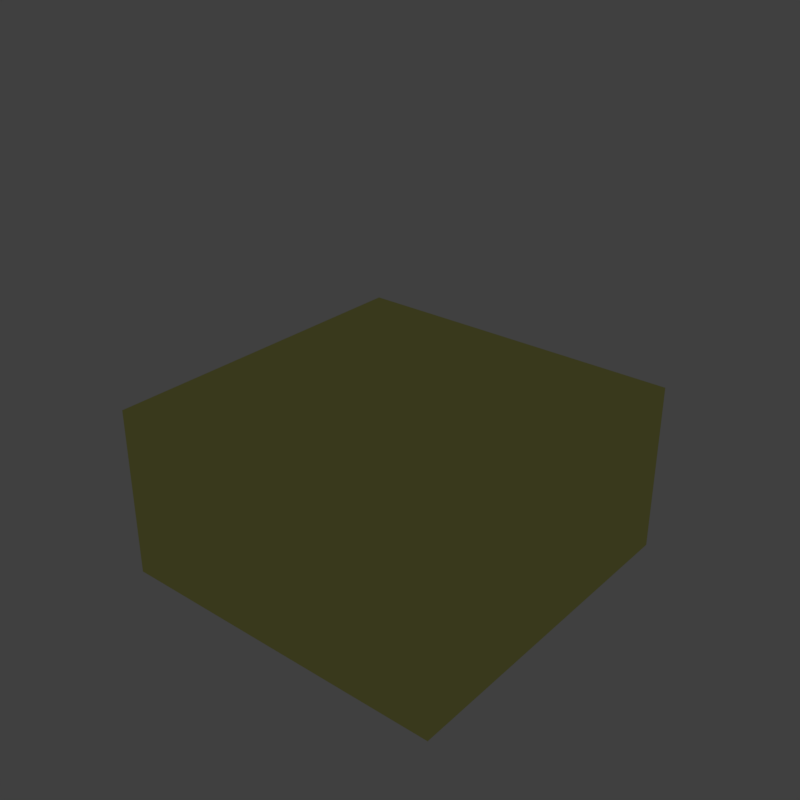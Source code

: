 # Source: slope_tip_Top.blend  (saved by Blender 2.79.0; exported with 4.5.12 LTS)
import bpy
from mathutils import Matrix  # noqa: F401  (used for matrix-valued properties, if any)

bpy.ops.wm.read_factory_settings(use_empty=True)
scene = bpy.context.scene
scene.name = 'half_slope_top'

# ---- collections
col_collection_1 = bpy.data.collections.new('Collection 1'); scene.collection.children.link(col_collection_1)
col_collection_2 = bpy.data.collections.new('Collection 2'); scene.collection.children.link(col_collection_2)
col_collection_2.hide_render = True
col_collection_2.hide_viewport = True
col_collection_3 = bpy.data.collections.new('Collection 3'); scene.collection.children.link(col_collection_3)
col_collection_3.hide_render = True
col_collection_3.hide_viewport = True
col_collection_4 = bpy.data.collections.new('Collection 4'); scene.collection.children.link(col_collection_4)
col_collection_4.hide_render = True
col_collection_4.hide_viewport = True
col_collection_11 = bpy.data.collections.new('Collection 11'); scene.collection.children.link(col_collection_11)
col_collection_11.hide_render = True
col_collection_11.hide_viewport = True

# ---- images (referenced by path relative to the original .blend; pixels are not part of the script)
import os
ASSET_DIR = os.environ.get("B2B_ASSET_DIR", "")  # directory of the original .blend (textures are referenced by path, not embedded)
HERE = os.path.dirname(os.path.abspath(__file__))  # packed textures are extracted next to this script under _unpacked/

def load_image(name, relpath, width, height, colorspace="sRGB"):
    """Load a texture the original file referenced (path relative to the .blend, or extracted next to this script)."""
    p = next((c for c in (os.path.join(HERE, relpath), os.path.join(ASSET_DIR, relpath)) if relpath and os.path.exists(c)), "")
    if p:
        img = bpy.data.images.load(p, check_existing=True)
        img.name = name
    else:  # same state as the original file: an image datablock whose file is absent (Cycles renders it pink)
        img = bpy.data.images.new(name, width, height)
        img.source = "FILE"
        img.filepath = "//" + (relpath or name)
    img.colorspace_settings.name = colorspace
    return img
img_largelightslopeplateslab_cm_dds = load_image('LargeLightSlopePlateSlab_cm.DDS', 'Textures/Models/Cubes/Armor/LargeLightSlopePlateSlab_cm.DDS', 1024, 1024, 'sRGB')
img_largelightslopeplateslab_ng_dds = load_image('LargeLightSlopePlateSlab_ng.DDS', 'Textures/Models/Cubes/Armor/LargeLightSlopePlateSlab_ng.DDS', 1024, 1024, 'Non-Color')
img_largelightslopeplateslab_add_dds = load_image('LargeLightSlopePlateSlab_add.DDS', 'Textures/Models/Cubes/Armor/LargeLightSlopePlateSlab_add.DDS', 1024, 1024, 'Non-Color')
img_large_corner_and_face_triangle_cm_dds = load_image('large_corner_and_face_triangle_cm.dds', 'Textures/Models/Cubes/Armor/large_corner_and_face_triangle_cm.dds', 1024, 1024, 'sRGB')
img_large_corner_and_face_triangle_ng_dds = load_image('large_corner_and_face_triangle_ng.dds', 'Textures/Models/Cubes/Armor/large_corner_and_face_triangle_ng.dds', 1024, 1024, 'Non-Color')
img_large_corner_and_face_triangle_add_dds = load_image('large_corner_and_face_triangle_add.dds', 'Textures/Models/Cubes/Armor/large_corner_and_face_triangle_add.dds', 1024, 1024, 'Non-Color')
img_large_light_2x1_triangles_cm_dds = load_image('large_light_2x1_triangles_cm.DDS', 'Textures/Models/Cubes/Armor/large_light_2x1_triangles_cm.DDS', 1024, 1024, 'sRGB')
img_large_light_2x1_triangles_ng_dds = load_image('large_light_2x1_triangles_ng.DDS', 'Textures/Models/Cubes/Armor/large_light_2x1_triangles_ng.DDS', 1024, 1024, 'Non-Color')
img_large_light_2x1_triangles_add_dds = load_image('large_light_2x1_triangles_add.DDS', '', 1024, 1024, 'Non-Color')
img_large_square_plate_cm_dds = load_image('large_square_plate_cm.dds', 'Textures/Models/Cubes/Armor/large_square_plate_cm.dds', 1024, 1024, 'sRGB')
img_large_square_plate_ng_dds = load_image('large_square_plate_ng.dds', 'Textures/Models/Cubes/Armor/large_square_plate_ng.dds', 1024, 1024, 'Non-Color')
img_large_square_plate_add_dds = load_image('large_square_plate_add.dds', 'Textures/Models/Cubes/Armor/large_square_plate_add.dds', 1024, 1024, 'Non-Color')
img_paintedmetalcolorable_cm_dds = load_image('PaintedMetalColorable_cm.DDS', 'Textures/Models/Cubes/PaintedMetalColorable_cm.DDS', 1024, 1024, 'sRGB')
img_paintedmetalcolorable_ng_dds = load_image('PaintedMetalColorable_ng.DDS', 'Textures/Models/Cubes/PaintedMetalColorable_ng.DDS', 1024, 1024, 'Non-Color')
img_paintedmetalcolorable_add_dds = load_image('PaintedMetalColorable_add.DDS', 'Textures/Models/Cubes/PaintedMetalColorable_add.DDS', 1024, 1024, 'Non-Color')

# ---- materials (node trees are filled in below, after node groups)
mat_slopeplateslab = bpy.data.materials.new('SlopePlateSlab')
mat_slopeplateslab.alpha_threshold = 0.0
mat_slopeplateslab.roughness = 0.5
mat_corner_and_face_triangle = bpy.data.materials.new('corner_and_face_triangle')
mat_corner_and_face_triangle.alpha_threshold = 0.0
mat_corner_and_face_triangle.roughness = 0.5
mat_corner_and_face_triangle_2x1 = bpy.data.materials.new('corner_and_face_triangle_2x1')
mat_corner_and_face_triangle_2x1.alpha_threshold = 0.0
mat_corner_and_face_triangle_2x1.roughness = 0.5
mat_squareplate = bpy.data.materials.new('SquarePlate')
mat_squareplate.alpha_threshold = 0.0
mat_squareplate.roughness = 0.5
mat_material = bpy.data.materials.new('Material')
mat_material.alpha_threshold = 0.0
mat_material.diffuse_color = (0.5, 0.5, 0.5, 1.0)
mat_material.roughness = 0.5
mat_mountpoint = bpy.data.materials.new('MountPoint')
mat_mountpoint.alpha_threshold = 0.0
mat_mountpoint.diffuse_color = (0.317, 1.0, 0.032, 1.0)
mat_mountpoint.roughness = 0.5

# ---- node groups
ng_spaceengineers_dx11_shader_2 = bpy.data.node_groups.new('SpaceEngineers_DX11_Shader_2', 'ShaderNodeTree')
_s = ng_spaceengineers_dx11_shader_2.interface.new_socket(name='Surface', in_out='OUTPUT', socket_type='NodeSocketShader')
_s = ng_spaceengineers_dx11_shader_2.interface.new_socket(name='Base Color Map', in_out='INPUT', socket_type='NodeSocketColor')
_s.default_value = (0.8, 0.8, 0.8, 1.0)
_s = ng_spaceengineers_dx11_shader_2.interface.new_socket(name='Metalness Map', in_out='INPUT', socket_type='NodeSocketFloat')
_s.min_value = 0.0
_s.max_value = 1.0
_s = ng_spaceengineers_dx11_shader_2.interface.new_socket(name='Normal Map', in_out='INPUT', socket_type='NodeSocketColor')
_s.default_value = (0.5, 0.5, 1.0, 1.0)
_s = ng_spaceengineers_dx11_shader_2.interface.new_socket(name='Normal Map Strength', in_out='INPUT', socket_type='NodeSocketFloat')
_s.default_value = 1.5
_s.min_value = 0.0
_s.max_value = 10.0
_s = ng_spaceengineers_dx11_shader_2.interface.new_socket(name='Glossiness Map', in_out='INPUT', socket_type='NodeSocketFloat')
_s.min_value = 0.0
_s.max_value = 1.0
_s = ng_spaceengineers_dx11_shader_2.interface.new_socket(name='IOR', in_out='INPUT', socket_type='NodeSocketFloat')
_s.default_value = 1.45
_s.min_value = 0.0
_s.max_value = 1000.0
_s = ng_spaceengineers_dx11_shader_2.interface.new_socket(name='Ambient Occlusion Map', in_out='INPUT', socket_type='NodeSocketFloat')
_s.default_value = 1.0
_s.min_value = 0.0
_s.max_value = 1.0
_s = ng_spaceengineers_dx11_shader_2.interface.new_socket(name='Ambient Occlusion Power', in_out='INPUT', socket_type='NodeSocketFloat')
_s.default_value = 1.0
_s.min_value = 0.0
_s.max_value = 1.0
_s = ng_spaceengineers_dx11_shader_2.interface.new_socket(name='Emissivity Map', in_out='INPUT', socket_type='NodeSocketFloat')
_s.min_value = 0.0
_s.max_value = 1.0
_s = ng_spaceengineers_dx11_shader_2.interface.new_socket(name='Emissive Strength', in_out='INPUT', socket_type='NodeSocketFloat')
_s.default_value = 1.0
_s.min_value = 0.0
_s.max_value = 100.0
_s = ng_spaceengineers_dx11_shader_2.interface.new_socket(name='Emissive Color Override', in_out='INPUT', socket_type='NodeSocketFloat')
_s.min_value = 0.0
_s.max_value = 1.0
_s = ng_spaceengineers_dx11_shader_2.interface.new_socket(name='Emissive Color', in_out='INPUT', socket_type='NodeSocketColor')
_s.default_value = (0.0, 1.0, 0.0, 1.0)
_s = ng_spaceengineers_dx11_shader_2.interface.new_socket(name='Coloring Mask', in_out='INPUT', socket_type='NodeSocketFloat')
_s.min_value = 0.0
_s.max_value = 1.0
_s = ng_spaceengineers_dx11_shader_2.interface.new_socket(name='Recolor', in_out='INPUT', socket_type='NodeSocketColor')
_s.default_value = (0.8, 0.8, 0.8, 1.0)
_N = ng_spaceengineers_dx11_shader_2.nodes; _L = ng_spaceengineers_dx11_shader_2.links
n0 = _N.new('NodeFrame'); n0.name = 'F.AO'; n0.location = (-777, 439)
n0.label = 'Ambient Occlusion'
n0.width = 558
n1 = _N.new('NodeGroupInput'); n1.name = 'Input.PBR'; n1.location = (-898, -215)
n1.width = 195
n2 = _N.new('ShaderNodeInvert'); n2.name = 'RoughnessInvert'; n2.location = (-488, -178)
n2.hide = True
n3 = _N.new('NodeFrame'); n3.name = 'F.Recolor'; n3.location = (-975, -404)
n3.label = 'Recoloring'
n3.width = 1011
n4 = _N.new('NodeGroupInput'); n4.name = 'Input.Recolor'; n4.location = (-673, -11)
n4.width = 195
n5 = _N.new('NodeReroute'); n5.name = 'RR.Recolor'; n5.location = (-416, -35)
n5.width = 100
n5.socket_idname = 'NodeSocketFloatUnsigned'
n6 = _N.new('ShaderNodeSeparateColor'); n6.name = 'Recolor.Separate'; n6.location = (-219, -77)
n6.hide = True
n7 = _N.new('NodeReroute'); n7.name = 'RR.BaseColor'; n7.location = (-400, -45)
n7.width = 100
n8 = _N.new('ShaderNodeRGBCurve'); n8.name = 'Recolor.Contrast'; n8.location = (-324, -130)
n8.width = 211
_c = n8.mapping.curves[3]
while len(_c.points) > 2: _c.points.remove(_c.points[-1])
_c.points[0].location = (0.0, 0.0); _c.points[0].handle_type = 'AUTO'
_c.points[1].location = (0.13, 0.38); _c.points[1].handle_type = 'AUTO'
_p = _c.points.new(1.0, 1.0); _p.handle_type = 'AUTO'
n8.mapping.update()
n9 = _N.new('ShaderNodeMath'); n9.name = 'Recolor.Darken'; n9.location = (-77, -109)
n9.hide = True
n9.operation = 'MULTIPLY'
n9.use_clamp = True
n10 = _N.new('ShaderNodeCombineColor'); n10.name = 'Recolor.Combine'; n10.location = (50, -77)
n10.hide = True
n11 = _N.new('ShaderNodeMix'); n11.name = 'RecolorMixColor'; n11.location = (190, -37)
n11.hide = True
n11.data_type = 'RGBA'
n11.clamp_result = True
n12 = _N.new('NodeGroupInput'); n12.name = 'Input.AO'; n12.location = (-157, -67)
n12.width = 188
n13 = _N.new('ShaderNodeMath'); n13.name = 'AOPower'; n13.location = (80, -102)
n13.hide = True
n13.operation = 'POWER'
n13.use_clamp = True
n14 = _N.new('ShaderNodeMix'); n14.name = 'AOMult'; n14.location = (254, -103)
n14.hide = True
n14.data_type = 'RGBA'
n14.blend_type = 'MULTIPLY'
n14.inputs[0].default_value = 1.0
n15 = _N.new('NodeReroute'); n15.name = 'RR.Roughness'; n15.location = (-344, -188)
n15.label = 'Roughness'
n15.width = 100
n16 = _N.new('NodeGroupInput'); n16.name = 'Input.Normal'; n16.location = (-1193, 95)
n16.width = 188
n17 = _N.new('ShaderNodeNormalMap'); n17.name = 'NormalMap'; n17.location = (-914, 195)
n18 = _N.new('NodeReroute'); n18.name = 'RR.NormalA'; n18.location = (-677, 159)
n18.width = 100
n18.socket_idname = 'NodeSocketVector'
n19 = _N.new('NodeReroute'); n19.name = 'RR.NormalB'; n19.location = (-204, 158)
n19.width = 100
n19.socket_idname = 'NodeSocketVector'
n20 = _N.new('NodeFrame'); n20.name = 'F.Dielectric'; n20.location = (174, 160)
n20.label = 'Dielectric'
n20.width = 516
n21 = _N.new('ShaderNodeBsdfDiffuse'); n21.name = 'DielectricDiffuseBSDF'; n21.location = (-200, 100)
n22 = _N.new('NodeFrame'); n22.name = 'F.Emission'; n22.location = (285, -860)
n22.label = 'Emission'
n22.width = 695
n23 = _N.new('NodeGroupInput'); n23.name = 'Input.Emission'; n23.location = (-350, 76)
n23.width = 195
n24 = _N.new('NodeReroute'); n24.name = 'RR.EmissiveColor'; n24.location = (-369, -93)
n24.width = 100
n25 = _N.new('ShaderNodeMix'); n25.name = 'EmissionMixColor'; n25.location = (-71, 34)
n25.data_type = 'RGBA'
n25.clamp_result = True
n26 = _N.new('ShaderNodeEmission'); n26.name = 'Emissions'; n26.location = (118, 53)
n27 = _N.new('NodeReroute'); n27.name = 'RR.Metalness'; n27.location = (-102, -251)
n27.label = 'Metalness'
n27.width = 100
n27.socket_idname = 'NodeSocketFloatUnsigned'
n28 = _N.new('NodeFrame'); n28.name = 'F.Metallic'; n28.location = (177, -417)
n28.label = 'Metallic'
n28.width = 536
n29 = _N.new('ShaderNodeFresnel'); n29.name = 'Fresnel'; n29.location = (-561, 70)
n30 = _N.new('ShaderNodeMix'); n30.name = 'MetallicMixColor'; n30.location = (-193, 92)
n30.data_type = 'RGBA'
n30.inputs[7].default_value = (1.0, 1.0, 1.0, 1.0)
n31 = _N.new('ShaderNodeBsdfAnisotropic'); n31.name = 'MetallicGlossyBSDF'; n31.location = (-200, -100)
n31.distribution = 'ASHIKHMIN_SHIRLEY'
n32 = _N.new('ShaderNodeMixShader'); n32.name = 'MetallicMixShader'; n32.location = (136, 2)
n33 = _N.new('ShaderNodeBsdfAnisotropic'); n33.name = 'DieletricGlossBSDF'; n33.location = (-200, -200)
n33.distribution = 'ASHIKHMIN_SHIRLEY'
n34 = _N.new('ShaderNodeMixShader'); n34.name = 'DieletricMixShader'; n34.location = (116, -46)
n35 = _N.new('NodeReroute'); n35.name = 'RR.Emissivity.Map'; n35.location = (100, 89)
n35.width = 100
n35.socket_idname = 'NodeSocketFloatUnsigned'
n36 = _N.new('ShaderNodeMixShader'); n36.name = 'ComponentsMixShader'; n36.location = (649, -194)
n37 = _N.new('ShaderNodeMixShader'); n37.name = 'EmmissionMixShader'; n37.location = (878, -498)
n38 = _N.new('NodeGroupOutput'); n38.name = 'Output'; n38.location = (1163, -503)
n39 = _N.new('ShaderNodeMath'); n39.name = 'Math'; n39.location = (0, 0)
n39.operation = 'POWER'
n40 = _N.new('ShaderNodeMath'); n40.name = 'Math.001'; n40.location = (0, 0)
n40.operation = 'POWER'
n4.parent = n3
n5.parent = n3
n6.parent = n3
n7.parent = n3
n8.parent = n3
n9.parent = n3
n10.parent = n3
n11.parent = n3
n12.parent = n0
n13.parent = n0
n14.parent = n0
n21.parent = n20
n23.parent = n22
n24.parent = n22
n25.parent = n22
n26.parent = n22
n30.parent = n28
n31.parent = n28
n32.parent = n28
n33.parent = n20
n34.parent = n20
n35.parent = n22
_L.new(n1.outputs[4], n2.inputs[1])
_L.new(n4.outputs[12], n5.inputs[0])
_L.new(n4.outputs[13], n6.inputs[0])
_L.new(n4.outputs[0], n7.inputs[0])
_L.new(n7.outputs[0], n8.inputs[1])
_L.new(n6.outputs[2], n9.inputs[0])
_L.new(n8.outputs[0], n9.inputs[1])
_L.new(n6.outputs[0], n10.inputs[0])
_L.new(n6.outputs[1], n10.inputs[1])
_L.new(n9.outputs[0], n10.inputs[2])
_L.new(n5.outputs[0], n11.inputs[0])
_L.new(n7.outputs[0], n11.inputs[6])
_L.new(n10.outputs[0], n11.inputs[7])
_L.new(n12.outputs[6], n13.inputs[0])
_L.new(n12.outputs[7], n13.inputs[1])
_L.new(n11.outputs[2], n14.inputs[6])
_L.new(n13.outputs[0], n14.inputs[7])
_L.new(n2.outputs[0], n15.inputs[0])
_L.new(n16.outputs[3], n17.inputs[0])
_L.new(n16.outputs[2], n17.inputs[1])
_L.new(n17.outputs[0], n18.inputs[0])
_L.new(n18.outputs[0], n19.inputs[0])
_L.new(n14.outputs[2], n21.inputs[0])
_L.new(n15.outputs[0], n21.inputs[1])
_L.new(n19.outputs[0], n21.inputs[2])
_L.new(n11.outputs[2], n24.inputs[0])
_L.new(n23.outputs[10], n25.inputs[0])
_L.new(n24.outputs[0], n25.inputs[6])
_L.new(n23.outputs[11], n25.inputs[7])
_L.new(n25.outputs[2], n26.inputs[0])
_L.new(n23.outputs[9], n26.inputs[1])
_L.new(n1.outputs[1], n27.inputs[0])
_L.new(n16.outputs[5], n29.inputs[0])
_L.new(n18.outputs[0], n29.inputs[1])
_L.new(n29.outputs[0], n30.inputs[0])
_L.new(n27.outputs[0], n30.inputs[6])
_L.new(n11.outputs[2], n31.inputs[0])
_L.new(n19.outputs[0], n31.inputs[4])
_L.new(n30.outputs[2], n32.inputs[0])
_L.new(n21.outputs[0], n32.inputs[1])
_L.new(n31.outputs[0], n32.inputs[2])
_L.new(n19.outputs[0], n33.inputs[4])
_L.new(n29.outputs[0], n34.inputs[0])
_L.new(n21.outputs[0], n34.inputs[1])
_L.new(n33.outputs[0], n34.inputs[2])
_L.new(n23.outputs[8], n35.inputs[0])
_L.new(n27.outputs[0], n36.inputs[0])
_L.new(n34.outputs[0], n36.inputs[1])
_L.new(n32.outputs[0], n36.inputs[2])
_L.new(n35.outputs[0], n37.inputs[0])
_L.new(n36.outputs[0], n37.inputs[1])
_L.new(n26.outputs[0], n37.inputs[2])
_L.new(n37.outputs[0], n38.inputs[0])
_L.new(n15.outputs[0], n39.inputs[0])
_L.new(n39.outputs[0], n33.inputs[1])
_L.new(n15.outputs[0], n40.inputs[0])
_L.new(n40.outputs[0], n31.inputs[1])
n38.is_active_output = True

# ---- material node trees
mat_slopeplateslab.use_nodes = True; mat_slopeplateslab.node_tree.nodes.clear()
_N = mat_slopeplateslab.node_tree.nodes; _L = mat_slopeplateslab.node_tree.links
n0 = _N.new('ShaderNodeOutputMaterial'); n0.name = 'Material Output'; n0.location = (800, 150)
n1 = _N.new('ShaderNodeTexImage'); n1.name = 'ColorMetalTexture'; n1.location = (-200, 300)
n1.label = 'ColorMetalTexture'
n1.width = 140
n1.hide = True
n1.image = img_largelightslopeplateslab_cm_dds
n2 = _N.new('ShaderNodeTexImage'); n2.name = 'ColorMetal2Texture'; n2.location = (-200, 250)
n2.label = 'ColorMetal2Texture'
n2.width = 140
n2.hide = True
n2.image = img_largelightslopeplateslab_cm_dds
n3 = _N.new('ShaderNodeTexImage'); n3.name = 'NormalGlossTexture'; n3.location = (-200, 200)
n3.label = 'NormalGlossTexture'
n3.width = 140
n3.hide = True
n3.image = img_largelightslopeplateslab_ng_dds
n4 = _N.new('ShaderNodeTexImage'); n4.name = 'NormalGloss2Texture'; n4.location = (-200, 150)
n4.label = 'NormalGloss2Texture'
n4.width = 140
n4.hide = True
n4.image = img_largelightslopeplateslab_ng_dds
n5 = _N.new('ShaderNodeTexImage'); n5.name = 'AddMapsTexture'; n5.location = (-200, 100)
n5.label = 'AddMapsTexture'
n5.width = 140
n5.hide = True
n5.image = img_largelightslopeplateslab_add_dds
n6 = _N.new('ShaderNodeTexImage'); n6.name = 'AddMaps2Texture'; n6.location = (-200, 50)
n6.label = 'AddMaps2Texture'
n6.width = 140
n6.hide = True
n6.image = img_largelightslopeplateslab_add_dds
n7 = _N.new('ShaderNodeTexImage'); n7.name = 'AlphamaskTexture'; n7.location = (-200, 0)
n7.label = 'AlphamaskTexture'
n7.width = 140
n7.hide = True
n8 = _N.new('ShaderNodeSeparateColor'); n8.name = 'SplitAddMaps'; n8.location = (0, 100)
n8.label = 'Split AddMaps'
n8.hide = True
n9 = _N.new('ShaderNodeGroup'); n9.name = 'DX11Shader'; n9.location = (250, 300)
n9.width = 207
n9.node_tree = ng_spaceengineers_dx11_shader_2
n9.inputs[3].default_value = 1.5
n9.inputs[5].default_value = 1.45
n9.inputs[7].default_value = 1.0
n9.inputs[9].default_value = 1.0
n9.inputs[10].default_value = 0.0
n9.inputs[11].default_value = (0.0, 1.0, 0.0, 1.0)
n9.inputs[13].default_value = (0.8, 0.8, 0.8, 1.0)
n10 = _N.new('NodeFrame'); n10.name = 'DX11Frame'; n10.location = (0, 0)
n10.label = 'DirectX 11 Textures'
n10.width = 150
n10.label_size = 25
n1.parent = n10
n2.parent = n10
n3.parent = n10
n4.parent = n10
n5.parent = n10
n6.parent = n10
n7.parent = n10
n8.parent = n10
n9.parent = n10
_L.new(n5.outputs[0], n8.inputs[0])
_L.new(n1.outputs[0], n9.inputs[0])
_L.new(n2.outputs[1], n9.inputs[1])
_L.new(n3.outputs[0], n9.inputs[2])
_L.new(n4.outputs[1], n9.inputs[4])
_L.new(n8.outputs[0], n9.inputs[6])
_L.new(n8.outputs[1], n9.inputs[8])
_L.new(n6.outputs[1], n9.inputs[12])
_L.new(n9.outputs[0], n0.inputs[0])
n0.is_active_output = True
mat_corner_and_face_triangle.use_nodes = True; mat_corner_and_face_triangle.node_tree.nodes.clear()
_N = mat_corner_and_face_triangle.node_tree.nodes; _L = mat_corner_and_face_triangle.node_tree.links
n0 = _N.new('ShaderNodeOutputMaterial'); n0.name = 'Material Output'; n0.location = (800, 150)
n1 = _N.new('ShaderNodeTexImage'); n1.name = 'ColorMetalTexture'; n1.location = (-200, 300)
n1.label = 'ColorMetalTexture'
n1.width = 140
n1.hide = True
n1.image = img_large_corner_and_face_triangle_cm_dds
n2 = _N.new('ShaderNodeTexImage'); n2.name = 'ColorMetal2Texture'; n2.location = (-200, 250)
n2.label = 'ColorMetal2Texture'
n2.width = 140
n2.hide = True
n2.image = img_large_corner_and_face_triangle_cm_dds
n3 = _N.new('ShaderNodeTexImage'); n3.name = 'NormalGlossTexture'; n3.location = (-200, 200)
n3.label = 'NormalGlossTexture'
n3.width = 140
n3.hide = True
n3.image = img_large_corner_and_face_triangle_ng_dds
n4 = _N.new('ShaderNodeTexImage'); n4.name = 'NormalGloss2Texture'; n4.location = (-200, 150)
n4.label = 'NormalGloss2Texture'
n4.width = 140
n4.hide = True
n4.image = img_large_corner_and_face_triangle_ng_dds
n5 = _N.new('ShaderNodeTexImage'); n5.name = 'AddMapsTexture'; n5.location = (-200, 100)
n5.label = 'AddMapsTexture'
n5.width = 140
n5.hide = True
n5.image = img_large_corner_and_face_triangle_add_dds
n6 = _N.new('ShaderNodeTexImage'); n6.name = 'AddMaps2Texture'; n6.location = (-200, 50)
n6.label = 'AddMaps2Texture'
n6.width = 140
n6.hide = True
n6.image = img_large_corner_and_face_triangle_add_dds
n7 = _N.new('ShaderNodeTexImage'); n7.name = 'AlphamaskTexture'; n7.location = (-200, 0)
n7.label = 'AlphamaskTexture'
n7.width = 140
n7.hide = True
n8 = _N.new('ShaderNodeSeparateColor'); n8.name = 'SplitAddMaps'; n8.location = (0, 100)
n8.label = 'Split AddMaps'
n8.hide = True
n9 = _N.new('ShaderNodeGroup'); n9.name = 'DX11Shader'; n9.location = (250, 300)
n9.width = 207
n9.node_tree = ng_spaceengineers_dx11_shader_2
n9.inputs[3].default_value = 1.5
n9.inputs[5].default_value = 1.45
n9.inputs[7].default_value = 1.0
n9.inputs[9].default_value = 1.0
n9.inputs[10].default_value = 0.0
n9.inputs[11].default_value = (0.0, 1.0, 0.0, 1.0)
n9.inputs[13].default_value = (0.8, 0.8, 0.8, 1.0)
n10 = _N.new('NodeFrame'); n10.name = 'DX11Frame'; n10.location = (0, 0)
n10.label = 'DirectX 11 Textures'
n10.width = 150
n10.label_size = 25
n1.parent = n10
n2.parent = n10
n3.parent = n10
n4.parent = n10
n5.parent = n10
n6.parent = n10
n7.parent = n10
n8.parent = n10
n9.parent = n10
_L.new(n5.outputs[0], n8.inputs[0])
_L.new(n1.outputs[0], n9.inputs[0])
_L.new(n2.outputs[1], n9.inputs[1])
_L.new(n3.outputs[0], n9.inputs[2])
_L.new(n4.outputs[1], n9.inputs[4])
_L.new(n8.outputs[0], n9.inputs[6])
_L.new(n8.outputs[1], n9.inputs[8])
_L.new(n6.outputs[1], n9.inputs[12])
_L.new(n9.outputs[0], n0.inputs[0])
n0.is_active_output = True
mat_corner_and_face_triangle_2x1.use_nodes = True; mat_corner_and_face_triangle_2x1.node_tree.nodes.clear()
_N = mat_corner_and_face_triangle_2x1.node_tree.nodes; _L = mat_corner_and_face_triangle_2x1.node_tree.links
n0 = _N.new('ShaderNodeOutputMaterial'); n0.name = 'Material Output'; n0.location = (800, 150)
n1 = _N.new('ShaderNodeTexImage'); n1.name = 'ColorMetalTexture'; n1.location = (-200, 300)
n1.label = 'ColorMetalTexture'
n1.width = 140
n1.hide = True
n1.image = img_large_light_2x1_triangles_cm_dds
n2 = _N.new('ShaderNodeTexImage'); n2.name = 'ColorMetal2Texture'; n2.location = (-200, 250)
n2.label = 'ColorMetal2Texture'
n2.width = 140
n2.hide = True
n2.image = img_large_light_2x1_triangles_cm_dds
n3 = _N.new('ShaderNodeTexImage'); n3.name = 'NormalGlossTexture'; n3.location = (-200, 200)
n3.label = 'NormalGlossTexture'
n3.width = 140
n3.hide = True
n3.image = img_large_light_2x1_triangles_ng_dds
n4 = _N.new('ShaderNodeTexImage'); n4.name = 'NormalGloss2Texture'; n4.location = (-200, 150)
n4.label = 'NormalGloss2Texture'
n4.width = 140
n4.hide = True
n4.image = img_large_light_2x1_triangles_ng_dds
n5 = _N.new('ShaderNodeTexImage'); n5.name = 'AddMapsTexture'; n5.location = (-200, 100)
n5.label = 'AddMapsTexture'
n5.width = 140
n5.hide = True
n5.image = img_large_light_2x1_triangles_add_dds
n6 = _N.new('ShaderNodeTexImage'); n6.name = 'AddMaps2Texture'; n6.location = (-200, 50)
n6.label = 'AddMaps2Texture'
n6.width = 140
n6.hide = True
n6.image = img_large_light_2x1_triangles_add_dds
n7 = _N.new('ShaderNodeTexImage'); n7.name = 'AlphamaskTexture'; n7.location = (-200, 0)
n7.label = 'AlphamaskTexture'
n7.width = 140
n7.hide = True
n8 = _N.new('ShaderNodeSeparateColor'); n8.name = 'SplitAddMaps'; n8.location = (0, 100)
n8.label = 'Split AddMaps'
n8.hide = True
n9 = _N.new('ShaderNodeGroup'); n9.name = 'DX11Shader'; n9.location = (250, 300)
n9.width = 207
n9.node_tree = ng_spaceengineers_dx11_shader_2
n9.inputs[3].default_value = 1.5
n9.inputs[5].default_value = 1.45
n9.inputs[7].default_value = 1.0
n9.inputs[9].default_value = 1.0
n9.inputs[10].default_value = 0.0
n9.inputs[11].default_value = (0.0, 1.0, 0.0, 1.0)
n9.inputs[13].default_value = (0.8, 0.8, 0.8, 1.0)
n10 = _N.new('NodeFrame'); n10.name = 'DX11Frame'; n10.location = (0, 0)
n10.label = 'DirectX 11 Textures'
n10.width = 150
n10.label_size = 25
n1.parent = n10
n2.parent = n10
n3.parent = n10
n4.parent = n10
n5.parent = n10
n6.parent = n10
n7.parent = n10
n8.parent = n10
n9.parent = n10
_L.new(n5.outputs[0], n8.inputs[0])
_L.new(n1.outputs[0], n9.inputs[0])
_L.new(n2.outputs[1], n9.inputs[1])
_L.new(n3.outputs[0], n9.inputs[2])
_L.new(n4.outputs[1], n9.inputs[4])
_L.new(n8.outputs[0], n9.inputs[6])
_L.new(n8.outputs[1], n9.inputs[8])
_L.new(n6.outputs[1], n9.inputs[12])
_L.new(n9.outputs[0], n0.inputs[0])
n0.is_active_output = True
mat_squareplate.use_nodes = True; mat_squareplate.node_tree.nodes.clear()
_N = mat_squareplate.node_tree.nodes; _L = mat_squareplate.node_tree.links
n0 = _N.new('ShaderNodeOutputMaterial'); n0.name = 'Material Output'; n0.location = (800, 150)
n1 = _N.new('ShaderNodeTexImage'); n1.name = 'ColorMetalTexture'; n1.location = (-200, 300)
n1.label = 'ColorMetalTexture'
n1.width = 140
n1.hide = True
n1.image = img_large_square_plate_cm_dds
n2 = _N.new('ShaderNodeTexImage'); n2.name = 'ColorMetal2Texture'; n2.location = (-200, 250)
n2.label = 'ColorMetal2Texture'
n2.width = 140
n2.hide = True
n2.image = img_large_square_plate_cm_dds
n3 = _N.new('ShaderNodeTexImage'); n3.name = 'NormalGlossTexture'; n3.location = (-200, 200)
n3.label = 'NormalGlossTexture'
n3.width = 140
n3.hide = True
n3.image = img_large_square_plate_ng_dds
n4 = _N.new('ShaderNodeTexImage'); n4.name = 'NormalGloss2Texture'; n4.location = (-200, 150)
n4.label = 'NormalGloss2Texture'
n4.width = 140
n4.hide = True
n4.image = img_large_square_plate_ng_dds
n5 = _N.new('ShaderNodeTexImage'); n5.name = 'AddMapsTexture'; n5.location = (-200, 100)
n5.label = 'AddMapsTexture'
n5.width = 140
n5.hide = True
n5.image = img_large_square_plate_add_dds
n6 = _N.new('ShaderNodeTexImage'); n6.name = 'AddMaps2Texture'; n6.location = (-200, 50)
n6.label = 'AddMaps2Texture'
n6.width = 140
n6.hide = True
n6.image = img_large_square_plate_add_dds
n7 = _N.new('ShaderNodeTexImage'); n7.name = 'AlphamaskTexture'; n7.location = (-200, 0)
n7.label = 'AlphamaskTexture'
n7.width = 140
n7.hide = True
n8 = _N.new('ShaderNodeSeparateColor'); n8.name = 'SplitAddMaps'; n8.location = (0, 100)
n8.label = 'Split AddMaps'
n8.hide = True
n9 = _N.new('ShaderNodeGroup'); n9.name = 'DX11Shader'; n9.location = (250, 300)
n9.width = 207
n9.node_tree = ng_spaceengineers_dx11_shader_2
n9.inputs[3].default_value = 1.5
n9.inputs[5].default_value = 1.45
n9.inputs[7].default_value = 1.0
n9.inputs[9].default_value = 1.0
n9.inputs[10].default_value = 0.0
n9.inputs[11].default_value = (0.0, 1.0, 0.0, 1.0)
n9.inputs[13].default_value = (0.8, 0.8, 0.8, 1.0)
n10 = _N.new('NodeFrame'); n10.name = 'DX11Frame'; n10.location = (0, 0)
n10.label = 'DirectX 11 Textures'
n10.width = 150
n10.label_size = 25
n1.parent = n10
n2.parent = n10
n3.parent = n10
n4.parent = n10
n5.parent = n10
n6.parent = n10
n7.parent = n10
n8.parent = n10
n9.parent = n10
_L.new(n5.outputs[0], n8.inputs[0])
_L.new(n1.outputs[0], n9.inputs[0])
_L.new(n2.outputs[1], n9.inputs[1])
_L.new(n3.outputs[0], n9.inputs[2])
_L.new(n4.outputs[1], n9.inputs[4])
_L.new(n8.outputs[0], n9.inputs[6])
_L.new(n8.outputs[1], n9.inputs[8])
_L.new(n6.outputs[1], n9.inputs[12])
_L.new(n9.outputs[0], n0.inputs[0])
n0.is_active_output = True
mat_material.use_nodes = True; mat_material.node_tree.nodes.clear()
_N = mat_material.node_tree.nodes; _L = mat_material.node_tree.links
n0 = _N.new('ShaderNodeOutputMaterial'); n0.name = 'Material Output'; n0.location = (800, 150)
n0.label = 'Material Out'
n1 = _N.new('ShaderNodeAddShader'); n1.name = 'Add Shader'; n1.location = (1000, 880)
n1.label = 'Shader Add Refl'
n2 = _N.new('ShaderNodeAddShader'); n2.name = 'Add Shader.001'; n2.location = (800, 880)
n2.label = 'Shader Add Spec'
n3 = _N.new('ShaderNodeBsdfRefraction'); n3.name = 'Refraction BSDF'; n3.location = (1200, 220)
n3.label = 'Refl BSDF'
n3.mute = True
n4 = _N.new('ShaderNodeMix'); n4.name = 'Mix'; n4.location = (1000, 220)
n4.label = 'Mix Color/Refl'
n4.data_type = 'RGBA'
n4.blend_type = 'MULTIPLY'
n4.inputs[0].default_value = 1.0
n4.inputs[6].default_value = (1.0, 1.0, 1.0, 1.0)
n4.inputs[7].default_value = (0.0, 0.0, 0.0, 0.0)
n5 = _N.new('ShaderNodeMixShader'); n5.name = 'Mix Shader'; n5.location = (600, 880)
n5.label = 'Shader Mix Alpha'
n6 = _N.new('ShaderNodeBsdfTransparent'); n6.name = 'Transparent BSDF'; n6.location = (400, 880)
n6.label = 'Alpha BSDF'
n6.mute = True
n7 = _N.new('ShaderNodeMix'); n7.name = 'Mix.001'; n7.location = (200, 1100)
n7.label = 'Mix Color/Alpha'
n7.data_type = 'RGBA'
n7.blend_type = 'MULTIPLY'
n7.inputs[0].default_value = 1.0
n7.inputs[6].default_value = (1.0, 1.0, 1.0, 1.0)
n7.inputs[7].default_value = (1.0, 1.0, 1.0, 1.0)
n8 = _N.new('ShaderNodeBsdfDiffuse'); n8.name = 'Diffuse BSDF'; n8.location = (400, 660)
n8.label = 'Diff BSDF'
n9 = _N.new('ShaderNodeMix'); n9.name = 'Mix.002'; n9.location = (200, 660)
n9.label = 'Mix Color/Diffuse'
n9.data_type = 'RGBA'
n9.blend_type = 'MULTIPLY'
n9.inputs[0].default_value = 1.0
n9.inputs[7].default_value = (1.0, 1.0, 1.0, 1.0)
n10 = _N.new('ShaderNodeBsdfAnisotropic'); n10.name = 'Glossy BSDF'; n10.location = (400, 220)
n10.label = 'Spec BSDF'
n10.distribution = 'GGX'
n11 = _N.new('ShaderNodeMix'); n11.name = 'Mix.003'; n11.location = (200, 220)
n11.label = 'Mix Color/Spec'
n11.data_type = 'RGBA'
n11.blend_type = 'MULTIPLY'
n11.inputs[0].default_value = 1.0
n11.inputs[7].default_value = (0.0, 0.0, 0.0, 1.0)
n12 = _N.new('ShaderNodeMix'); n12.name = 'Mix.004'; n12.location = (200, 0)
n12.label = 'Mix Color/Hardness'
n12.data_type = 'RGBA'
n12.blend_type = 'MULTIPLY'
n12.inputs[0].default_value = 1.0
n12.inputs[6].default_value = (1.87, 1.87, 1.87, 1.87)
n12.inputs[7].default_value = (1.0, 1.0, 1.0, 1.0)
n13 = _N.new('ShaderNodeNormalMap'); n13.name = 'Normal Map'; n13.location = (200, 440)
n13.label = 'Normal/Map'
n13.mute = True
n14 = _N.new('ShaderNodeMix'); n14.name = 'Mix.005'; n14.location = (1000, 660)
n14.label = 'Bump/Map'
n14.mute = True
n14.data_type = 'RGBA'
n14.blend_type = 'MULTIPLY'
n14.inputs[0].default_value = 1.0
n14.inputs[6].default_value = (1.0, 1.0, 1.0, 1.0)
n14.inputs[7].default_value = (0.0, 0.0, 0.0, 1.0)
n15 = _N.new('ShaderNodeTexCoord'); n15.name = 'Texture Coordinate'; n15.location = (-600, 660)
n15.label = 'Texture Coords'
n16 = _N.new('ShaderNodeTexImage'); n16.name = 'ColorMetalTexture'; n16.location = (-200, 300)
n16.label = 'ColorMetalTexture'
n16.width = 140
n16.hide = True
n16.image = img_paintedmetalcolorable_cm_dds
n17 = _N.new('ShaderNodeTexImage'); n17.name = 'ColorMetal2Texture'; n17.location = (-200, 250)
n17.label = 'ColorMetal2Texture'
n17.width = 140
n17.hide = True
n17.image = img_paintedmetalcolorable_cm_dds
n18 = _N.new('ShaderNodeTexImage'); n18.name = 'NormalGlossTexture'; n18.location = (-200, 200)
n18.label = 'NormalGlossTexture'
n18.width = 140
n18.hide = True
n18.image = img_paintedmetalcolorable_ng_dds
n19 = _N.new('ShaderNodeTexImage'); n19.name = 'NormalGloss2Texture'; n19.location = (-200, 150)
n19.label = 'NormalGloss2Texture'
n19.width = 140
n19.hide = True
n19.image = img_paintedmetalcolorable_ng_dds
n20 = _N.new('ShaderNodeTexImage'); n20.name = 'AddMapsTexture'; n20.location = (-200, 100)
n20.label = 'AddMapsTexture'
n20.width = 140
n20.hide = True
n20.image = img_paintedmetalcolorable_add_dds
n21 = _N.new('ShaderNodeTexImage'); n21.name = 'AddMaps2Texture'; n21.location = (-200, 50)
n21.label = 'AddMaps2Texture'
n21.width = 140
n21.hide = True
n21.image = img_paintedmetalcolorable_add_dds
n22 = _N.new('ShaderNodeTexImage'); n22.name = 'AlphamaskTexture'; n22.location = (-200, 0)
n22.label = 'AlphamaskTexture'
n22.width = 140
n22.hide = True
n23 = _N.new('ShaderNodeSeparateColor'); n23.name = 'SplitAddMaps'; n23.location = (0, 100)
n23.label = 'Split AddMaps'
n23.hide = True
n24 = _N.new('ShaderNodeGroup'); n24.name = 'DX11Shader'; n24.location = (250, 300)
n24.width = 207
n24.node_tree = ng_spaceengineers_dx11_shader_2
n24.inputs[3].default_value = 1.5
n24.inputs[5].default_value = 1.45
n24.inputs[7].default_value = 1.0
n24.inputs[9].default_value = 1.0
n24.inputs[10].default_value = 0.0
n24.inputs[11].default_value = (0.0, 1.0, 0.0, 1.0)
n24.inputs[13].default_value = (0.8, 0.8, 0.8, 1.0)
n25 = _N.new('NodeFrame'); n25.name = 'DX11Frame'; n25.location = (0, 0)
n25.label = 'DirectX 11 Textures'
n25.width = 150
n25.label_size = 25
n26 = _N.new('ShaderNodeDisplacement'); n26.name = 'Displacement'; n26.location = (0, 0)
n26.inputs[1].default_value = 0.0
n26.inputs[2].default_value = 0.1
n27 = _N.new('ShaderNodeMath'); n27.name = 'Math'; n27.location = (0, 0)
n27.operation = 'POWER'
n16.parent = n25
n17.parent = n25
n18.parent = n25
n19.parent = n25
n20.parent = n25
n21.parent = n25
n22.parent = n25
n23.parent = n25
n24.parent = n25
_L.new(n2.outputs[0], n1.inputs[0])
_L.new(n3.outputs[0], n1.inputs[1])
_L.new(n4.outputs[2], n3.inputs[0])
_L.new(n5.outputs[0], n2.inputs[0])
_L.new(n6.outputs[0], n5.inputs[1])
_L.new(n7.outputs[2], n5.inputs[0])
_L.new(n8.outputs[0], n5.inputs[2])
_L.new(n9.outputs[2], n8.inputs[0])
_L.new(n10.outputs[0], n2.inputs[1])
_L.new(n11.outputs[2], n10.inputs[0])
_L.new(n13.outputs[0], n8.inputs[2])
_L.new(n13.outputs[0], n10.inputs[4])
_L.new(n13.outputs[0], n3.inputs[3])
_L.new(n20.outputs[0], n23.inputs[0])
_L.new(n16.outputs[0], n24.inputs[0])
_L.new(n17.outputs[1], n24.inputs[1])
_L.new(n18.outputs[0], n24.inputs[2])
_L.new(n19.outputs[1], n24.inputs[4])
_L.new(n23.outputs[0], n24.inputs[6])
_L.new(n23.outputs[1], n24.inputs[8])
_L.new(n21.outputs[1], n24.inputs[12])
_L.new(n24.outputs[0], n0.inputs[0])
_L.new(n14.outputs[2], n26.inputs[0])
_L.new(n26.outputs[0], n0.inputs[2])
_L.new(n12.outputs[2], n27.inputs[0])
_L.new(n27.outputs[0], n10.inputs[1])
n0.is_active_output = True

# ---- world
world_world = bpy.data.worlds.new('World'); scene.world = world_world
world_world.color = (0.05088, 0.05088, 0.05088)
world_world.use_sun_shadow = False
world_world.sun_shadow_jitter_overblur = 0.0
world_world.cycles.sampling_method = 'MANUAL'

# ---- meshes
me_untitled_001 = bpy.data.meshes.new('Untitled.001')
me_untitled_001.from_pydata([(1.25, 1.25, -1.25), (-1.25, 1.25, -1.25), (1.25, 1.25, -2.037e-07), (-1.25, 1.25, -2.037e-07), (1.25, -1.25, 1.25), (-1.25, -1.25, 2.037e-07), (1.25, -1.25, -1.25), (-1.25, -1.25, -1.25)], [], [(0, 1, 3, 2), (2, 3, 4), (2, 4, 6, 0), (6, 7, 1, 0), (1, 7, 5, 3), (3, 5, 4), (5, 7, 6, 4)])
me_untitled_001.polygons.foreach_set('use_smooth', [True] * 7)
me_untitled_001.polygons.foreach_set('material_index', [0, 1, 2, 3, 0, 1, 2])
_k = set([(0, 1), (0, 2), (0, 6), (1, 3), (1, 7), (2, 3), (2, 4), (3, 4), (3, 5), (4, 5), (4, 6), (5, 7), (6, 7)])
me_untitled_001.attributes.new('sharp_edge', 'BOOLEAN', 'EDGE').data.foreach_set('value', [ (min(e.vertices), max(e.vertices)) in _k for e in me_untitled_001.edges])
_uv = me_untitled_001.uv_layers.new(name='map1')
_uv.uv.foreach_set('vector', [0.9999, 0.6562, 7.07e-05, 0.6563, 7.07e-05, 7.07e-05, 0.9999, 7.08e-05, 0.9876, 0.9909, 0.2748, 0.9909, 0.9876, 0.2606, 0.5016, 0.2923, 0.989, 0.5488, 0.989, 0.04816, 0.5016, 0.04816, 0.9999, 9.998e-05, 0.9999, 0.9999, 9.998e-05, 0.9999, 0.0001002, 0.0001001, 1.0, 0.6562, 0.0001062, 0.6562, 0.0001062, 3.523e-05, 1.0, 3.546e-05, 0.9876, 0.2606, 0.9876, 0.9909, 0.2748, 0.9909, 0.5016, 0.2923, 0.5016, 0.04816, 0.989, 0.04816, 0.989, 0.5488])
me_untitled_001.materials.append(mat_slopeplateslab)
me_untitled_001.materials.append(mat_corner_and_face_triangle)
me_untitled_001.materials.append(mat_corner_and_face_triangle_2x1)
me_untitled_001.materials.append(mat_squareplate)
me_untitled_001.use_remesh_preserve_volume = False
me_untitled_001.use_remesh_preserve_attributes = False
me_untitled_001.use_mirror_vertex_groups = False
me_untitled_001.update()
me_untitled_001.normals_split_custom_set([tuple(v) for v in zip(*[iter([-9.537e-08, 1.0, -1.526e-07, -9.537e-08, 1.0, -1.526e-07, -9.537e-08, 1.0, -1.526e-07, -9.537e-08, 1.0, -1.526e-07, -3.412e-08, 0.4472, 0.8944, -3.412e-08, 0.4472, 0.8944, -3.412e-08, 0.4472, 0.8944, 1.0, 7.629e-08, -1.819e-14, 1.0, 7.629e-08, -1.819e-14, 1.0, 7.629e-08, -1.819e-14, 1.0, 7.629e-08, -1.819e-14, 9.537e-09, -1.907e-07, -1.0, 9.537e-09, -1.907e-07, -1.0, 9.537e-09, -1.907e-07, -1.0, 9.537e-09, -1.907e-07, -1.0, -1.0, -4.848e-08, 1.819e-14, -1.0, -4.848e-08, 1.819e-14, -1.0, -4.848e-08, 1.819e-14, -1.0, -4.848e-08, 1.819e-14, -0.4472, 1.031e-07, 0.8944, -0.4472, 1.031e-07, 0.8944, -0.4472, 1.031e-07, 0.8944, 9.537e-08, -1.0, 1.526e-07, 9.537e-08, -1.0, 1.526e-07, 9.537e-08, -1.0, 1.526e-07, 9.537e-08, -1.0, 1.526e-07])] * 3)])
me_untitled_002 = bpy.data.meshes.new('Untitled.002')
me_untitled_002.from_pydata([(1.25, 1.25, -1.25), (-1.25, 1.25, -1.25), (1.25, 1.25, -2.037e-07), (-1.25, 1.25, -2.037e-07), (1.25, -1.25, 1.25), (1.25, -1.25, 2.037e-07), (-1.25, -1.25, 2.037e-07), (1.25, -1.25, -1.25), (-1.25, -1.25, -1.25)], [], [(0, 1, 3, 2), (2, 3, 4), (4, 6, 5), (5, 6, 8, 7), (7, 8, 1, 0), (1, 8, 6, 3), (3, 6, 4), (7, 0, 2, 5), (5, 2, 4)])
me_untitled_002.polygons.foreach_set('use_smooth', [True] * 9)
_k = set([(0, 1), (0, 2), (0, 7), (1, 3), (1, 8), (2, 3), (2, 4), (3, 4), (3, 6), (4, 5), (4, 6), (5, 7), (6, 8), (7, 8)])
me_untitled_002.attributes.new('sharp_edge', 'BOOLEAN', 'EDGE').data.foreach_set('value', [ (min(e.vertices), max(e.vertices)) in _k for e in me_untitled_002.edges])
_uv = me_untitled_002.uv_layers.new(name='map1')
_uv.uv.foreach_set('vector', [0.375, 0.0, 0.625, 0.0, 0.625, 0.125, 0.375, 0.125, 0.375, 0.125, 0.625, 0.125, 0.5, 0.3333, 0.5, 0.3333, 0.625, 0.625, 0.375, 0.625, 0.375, 0.625, 0.625, 0.625, 0.625, 0.75, 0.375, 0.75, 0.375, 0.75, 0.625, 0.75, 0.625, 1.0, 0.375, 1.0, 0.625, 0.0, 0.875, 0.0, 0.875, 0.125, 0.625, 0.125, 0.625, 0.125, 0.875, 0.125, 0.5, 0.3333, 0.125, 0.0, 0.375, 0.0, 0.375, 0.125, 0.125, 0.125, 0.125, 0.125, 0.375, 0.125, 0.5, 0.3333])
me_untitled_002.materials.append(mat_material)
me_untitled_002.use_remesh_preserve_volume = False
me_untitled_002.use_remesh_preserve_attributes = False
me_untitled_002.use_mirror_vertex_groups = False
me_untitled_002.update()
me_untitled_002.normals_split_custom_set([tuple(v) for v in zip(*[iter([-9.537e-08, 1.0, -1.526e-07, -9.537e-08, 1.0, -1.526e-07, -9.537e-08, 1.0, -1.526e-07, -9.537e-08, 1.0, -1.526e-07, -3.412e-08, 0.4472, 0.8944, -3.412e-08, 0.4472, 0.8944, -3.412e-08, 0.4472, 0.8944, 9.537e-08, -1.0, 1.526e-07, 9.537e-08, -1.0, 1.526e-07, 9.537e-08, -1.0, 1.526e-07, 9.537e-08, -1.0, 1.526e-07, 9.537e-08, -1.0, 1.526e-07, 9.537e-08, -1.0, 1.526e-07, 9.537e-08, -1.0, 1.526e-07, 9.537e-09, -1.907e-07, -1.0, 9.537e-09, -1.907e-07, -1.0, 9.537e-09, -1.907e-07, -1.0, 9.537e-09, -1.907e-07, -1.0, -1.0, -4.848e-08, 1.819e-14, -1.0, -4.848e-08, 1.819e-14, -1.0, -4.848e-08, 1.819e-14, -1.0, -4.848e-08, 1.819e-14, -0.4472, 1.031e-07, 0.8944, -0.4472, 1.031e-07, 0.8944, -0.4472, 1.031e-07, 0.8944, 1.0, 1.041e-07, -1.819e-14, 1.0, 1.041e-07, -1.819e-14, 1.0, 8.038e-08, -1.819e-14, 1.0, 5.205e-08, -1.819e-14, 1.0, 5.205e-08, -1.819e-14, 1.0, 8.038e-08, -1.819e-14, 1.0, 0.0, -1.819e-14])] * 3)])
me_mountpoint = bpy.data.meshes.new('MountPoint')
me_mountpoint.from_pydata([(-1.25, -1.25, -1.25), (1.25, -1.25, -1.25), (1.25, -1.25, 1.25), (-1.25, -1.25, 1.788e-07), (1.25, 1.25, -1.25), (-1.25, 1.25, -1.25), (-1.25, 1.25, -1.788e-07), (1.25, 1.25, -1.788e-07), (1.25, -1.25, -1.25), (1.25, 1.25, -1.25), (1.25, 1.25, -1.788e-07), (1.25, -1.25, 1.25), (-1.25, 1.25, -1.25), (-1.25, -1.25, -1.25), (-1.25, -1.25, 2.03e-07), (-1.25, 1.25, -1.788e-07), (-1.25, 1.25, -1.25), (1.25, 1.25, -1.25), (1.25, -1.25, -1.25), (-1.25, -1.25, -1.25)], [], [(0, 1, 2, 3), (4, 5, 6, 7), (8, 9, 10, 11), (12, 13, 14, 15), (16, 17, 18, 19)])
me_mountpoint.materials.append(mat_mountpoint)
me_mountpoint.use_remesh_preserve_volume = False
me_mountpoint.use_remesh_preserve_attributes = False
me_mountpoint.use_mirror_vertex_groups = False
me_mountpoint.update()
me_untitled = bpy.data.meshes.new('Untitled')
me_untitled.from_pydata([(1.258, -1.278, 1.225), (-1.247, -1.272, -0.01468), (1.261, -1.222, 1.219), (-1.244, -1.217, -0.02066), (1.239, -1.25, 1.263), (-1.266, -1.245, 0.02264), (1.259, -1.235, 1.272), (1.254, 1.26, 0.01125), (1.228, -1.256, 1.23), (1.223, 1.239, -0.03047), (1.284, -1.254, 1.233), (1.279, 1.241, -0.02748), (1.225, 1.275, -0.009012), (-1.27, -1.23, -0.001943), (1.262, 1.238, 0.008665), (-1.233, -1.267, 0.01574), (1.25, 1.25, -0.04437), (-1.245, -1.255, -0.0373), (1.247, -1.251, 1.217), (-1.253, 1.249, -0.03258), (1.267, -1.228, 1.265), (-1.233, 1.272, 0.01455), (1.233, -1.272, 1.26), (-1.267, 1.228, 0.01028), (-1.274, 1.241, -0.04022), (-1.276, -1.25, -0.02781), (-1.224, 1.241, -0.01522), (-1.226, -1.25, -0.002806), (-1.274, 1.241, 0.009782), (-1.276, -1.25, 0.02219), (1.274, 1.241, -0.04022), (1.276, -1.25, -0.02781), (1.224, 1.241, -0.01522), (1.226, -1.25, -0.002806), (1.274, 1.241, 0.009782), (1.276, -1.25, 0.02219), (1.252, -1.273, -0.02918), (-1.244, -1.275, -0.03401), (1.252, -1.223, -0.004177), (-1.244, -1.225, -0.009012), (1.252, -1.273, 0.02082), (-1.244, -1.275, 0.01599), (1.252, 1.273, -0.02918), (-1.244, 1.275, -0.03401), (1.252, 1.223, -0.004177), (-1.244, 1.225, -0.009012), (1.252, 1.273, 0.02082), (-1.244, 1.275, 0.01599), (1.289, -1.245, 1.229), (1.277, -1.241, -0.009012), (1.236, -1.227, 1.229), (1.223, -1.223, -0.009012), (1.254, -1.28, 1.229), (1.241, -1.277, -0.009012), (-1.225, 1.275, -0.009012), (1.27, -1.23, -0.001943), (-1.263, 1.237, 0.008665), (1.233, -1.267, 0.01574), (-1.25, 1.25, -0.04437), (1.245, -1.255, -0.0373), (1.225, 1.275, -1.25), (-1.27, -1.23, -1.243), (1.262, 1.237, -1.232), (-1.233, -1.267, -1.225), (1.25, 1.25, -1.285), (-1.245, -1.255, -1.278), (1.274, 1.241, -1.281), (1.276, -1.25, -1.269), (1.224, 1.241, -1.256), (1.226, -1.25, -1.244), (1.274, 1.241, -1.231), (1.276, -1.25, -1.219), (-1.274, 1.241, -1.281), (-1.276, -1.25, -1.269), (-1.224, 1.241, -1.256), (-1.226, -1.25, -1.244), (-1.274, 1.241, -1.231), (-1.276, -1.25, -1.219), (-1.225, 1.275, -1.25), (1.27, -1.23, -1.243), (-1.263, 1.237, -1.232), (1.233, -1.267, -1.225), (-1.25, 1.25, -1.285), (1.245, -1.255, -1.278), (1.252, 1.273, -1.27), (-1.244, 1.275, -1.275), (1.252, 1.223, -1.245), (-1.244, 1.225, -1.25), (1.252, 1.273, -1.22), (-1.244, 1.275, -1.225), (1.252, -1.273, -1.27), (-1.244, -1.275, -1.275), (1.252, -1.223, -1.245), (-1.244, -1.225, -1.25), (1.252, -1.273, -1.22), (-1.244, -1.275, -1.225), (-1.261, 1.28, 0.002619), (-1.262, 1.267, -1.253), (-1.211, 1.255, 0.002619), (-1.212, 1.242, -1.253), (-1.261, 1.23, 0.002619), (-1.262, 1.217, -1.253), (-1.261, -1.219, 0.002619), (-1.262, -1.231, -1.253), (-1.211, -1.244, 0.002619), (-1.212, -1.256, -1.253), (-1.261, -1.269, 0.002619), (-1.262, -1.281, -1.253), (1.226, -1.219, 0.002619), (1.224, -1.231, -1.253), (1.276, -1.244, 0.002619), (1.274, -1.256, -1.253), (1.226, -1.269, 0.002619), (1.224, -1.281, -1.253), (1.232, 1.279, 0.002619), (1.23, 1.267, -1.253), (1.282, 1.254, 0.002619), (1.28, 1.242, -1.253), (1.232, 1.229, 0.002619), (1.23, 1.217, -1.253), (1.258, -1.278, -0.01567), (-1.247, -1.272, -1.256), (1.261, -1.222, -0.02165), (-1.244, -1.217, -1.262), (1.239, -1.25, 0.02165), (-1.266, -1.245, -1.218), (1.259, -1.235, 0.03055), (1.254, 1.26, -1.23), (1.228, -1.256, -0.01118), (1.223, 1.239, -1.271), (1.284, -1.254, -0.008184), (1.279, 1.241, -1.268), (-1.241, -1.235, 0.03055), (-1.246, 1.26, -1.23), (-1.272, -1.256, -0.01118), (-1.277, 1.239, -1.271), (-1.216, -1.254, -0.008184), (-1.221, 1.241, -1.268), (1.258, 1.222, -0.01567), (-1.247, 1.228, -1.256), (1.261, 1.278, -0.02165), (-1.244, 1.283, -1.262), (1.239, 1.25, 0.02165), (-1.266, 1.255, -1.218)], [], [(0, 1, 3, 2), (2, 3, 5, 4), (4, 5, 1, 0), (1, 5, 3), (4, 0, 2), (6, 7, 9, 8), (8, 9, 11, 10), (10, 11, 7, 6), (7, 11, 9), (10, 6, 8), (12, 13, 15, 14), (14, 15, 17, 16), (16, 17, 13, 12), (13, 17, 15), (16, 12, 14), (18, 19, 21, 20), (20, 21, 23, 22), (22, 23, 19, 18), (19, 23, 21), (22, 18, 20), (24, 26, 27, 25), (26, 28, 29, 27), (28, 24, 25, 29), (25, 27, 29), (28, 26, 24), (30, 31, 33, 32), (32, 33, 35, 34), (34, 35, 31, 30), (31, 35, 33), (34, 30, 32), (36, 37, 39, 38), (38, 39, 41, 40), (40, 41, 37, 36), (37, 41, 39), (40, 36, 38), (42, 44, 45, 43), (44, 46, 47, 45), (46, 42, 43, 47), (43, 45, 47), (46, 44, 42), (48, 49, 51, 50), (50, 51, 53, 52), (52, 53, 49, 48), (49, 53, 51), (52, 48, 50), (54, 56, 57, 55), (56, 58, 59, 57), (58, 54, 55, 59), (55, 57, 59), (58, 56, 54), (60, 61, 63, 62), (62, 63, 65, 64), (64, 65, 61, 60), (61, 65, 63), (64, 60, 62), (66, 67, 69, 68), (68, 69, 71, 70), (70, 71, 67, 66), (67, 71, 69), (70, 66, 68), (72, 74, 75, 73), (74, 76, 77, 75), (76, 72, 73, 77), (73, 75, 77), (76, 74, 72), (78, 80, 81, 79), (80, 82, 83, 81), (82, 78, 79, 83), (79, 81, 83), (82, 80, 78), (84, 86, 87, 85), (86, 88, 89, 87), (88, 84, 85, 89), (85, 87, 89), (88, 86, 84), (90, 91, 93, 92), (92, 93, 95, 94), (94, 95, 91, 90), (91, 95, 93), (94, 90, 92), (96, 98, 99, 97), (98, 100, 101, 99), (100, 96, 97, 101), (97, 99, 101), (100, 98, 96), (102, 104, 105, 103), (104, 106, 107, 105), (106, 102, 103, 107), (103, 105, 107), (106, 104, 102), (108, 110, 111, 109), (110, 112, 113, 111), (112, 108, 109, 113), (109, 111, 113), (112, 110, 108), (114, 116, 117, 115), (116, 118, 119, 117), (118, 114, 115, 119), (115, 117, 119), (118, 116, 114), (120, 121, 123, 122), (122, 123, 125, 124), (124, 125, 121, 120), (121, 125, 123), (124, 120, 122), (126, 127, 129, 128), (128, 129, 131, 130), (130, 131, 127, 126), (127, 131, 129), (130, 126, 128), (132, 133, 135, 134), (134, 135, 137, 136), (136, 137, 133, 132), (133, 137, 135), (136, 132, 134), (138, 139, 141, 140), (140, 141, 143, 142), (142, 143, 139, 138), (139, 143, 141), (142, 138, 140)])
me_untitled.polygons.foreach_set('use_smooth', [True] * 120)
_k = set([(0, 1), (0, 2), (0, 4), (1, 3), (1, 5), (2, 3), (2, 4), (3, 5), (4, 5), (6, 7), (6, 8), (6, 10), (7, 9), (7, 11), (8, 9), (8, 10), (9, 11), (10, 11), (12, 13), (12, 14), (12, 16), (13, 15), (13, 17), (14, 15), (14, 16), (15, 17), (16, 17), (18, 19), (18, 20), (18, 22), (19, 21), (19, 23), (20, 21), (20, 22), (21, 23), (22, 23), (24, 25), (24, 26), (24, 28), (25, 27), (25, 29), (26, 27), (26, 28), (27, 29), (28, 29), (30, 31), (30, 32), (30, 34), (31, 33), (31, 35), (32, 33), (32, 34), (33, 35), (34, 35), (36, 37), (36, 38), (36, 40), (37, 39), (37, 41), (38, 39), (38, 40), (39, 41), (40, 41), (42, 43), (42, 44), (42, 46), (43, 45), (43, 47), (44, 45), (44, 46), (45, 47), (46, 47), (48, 49), (48, 50), (48, 52), (49, 51), (49, 53), (50, 51), (50, 52), (51, 53), (52, 53), (54, 55), (54, 56), (54, 58), (55, 57), (55, 59), (56, 57), (56, 58), (57, 59), (58, 59), (60, 61), (60, 62), (60, 64), (61, 63), (61, 65), (62, 63), (62, 64), (63, 65), (64, 65), (66, 67), (66, 68), (66, 70), (67, 69), (67, 71), (68, 69), (68, 70), (69, 71), (70, 71), (72, 73), (72, 74), (72, 76), (73, 75), (73, 77), (74, 75), (74, 76), (75, 77), (76, 77), (78, 79), (78, 80), (78, 82), (79, 81), (79, 83), (80, 81), (80, 82), (81, 83), (82, 83), (84, 85), (84, 86), (84, 88), (85, 87), (85, 89), (86, 87), (86, 88), (87, 89), (88, 89), (90, 91), (90, 92), (90, 94), (91, 93), (91, 95), (92, 93), (92, 94), (93, 95), (94, 95), (96, 97), (96, 98), (96, 100), (97, 99), (97, 101), (98, 99), (98, 100), (99, 101), (100, 101), (102, 103), (102, 104), (102, 106), (103, 105), (103, 107), (104, 105), (104, 106), (105, 107), (106, 107), (108, 109), (108, 110), (108, 112), (109, 111), (109, 113), (110, 111), (110, 112), (111, 113), (112, 113), (114, 115), (114, 116), (114, 118), (115, 117), (115, 119), (116, 117), (116, 118), (117, 119), (118, 119), (120, 121), (120, 122), (120, 124), (121, 123), (121, 125), (122, 123), (122, 124), (123, 125), (124, 125), (126, 127), (126, 128), (126, 130), (127, 129), (127, 131), (128, 129), (128, 130), (129, 131), (130, 131), (132, 133), (132, 134), (132, 136), (133, 135), (133, 137), (134, 135), (134, 136), (135, 137), (136, 137), (138, 139), (138, 140), (138, 142), (139, 141), (139, 143), (140, 141), (140, 142), (141, 143), (142, 143)])
me_untitled.attributes.new('sharp_edge', 'BOOLEAN', 'EDGE').data.foreach_set('value', [ (min(e.vertices), max(e.vertices)) in _k for e in me_untitled.edges])
_uv = me_untitled.uv_layers.new(name='map1')
_uv.uv.foreach_set('vector', [0.375, 0.0, 0.625, 0.0, 0.75, 0.3125, 0.3125, 0.375, 0.3125, 0.375, 0.75, 0.3125, 0.625, 0.75, 0.375, 0.75, 0.375, 0.75, 0.625, 0.75, 0.625, 1.0, 0.375, 1.0, 0.625, 0.0, 0.875, 0.0, 0.75, 0.3125, 0.125, 0.0, 0.375, 0.0, 0.3125, 0.375, 0.375, 0.0, 0.625, 0.0, 0.75, 0.3125, 0.3125, 0.375, 0.3125, 0.375, 0.75, 0.3125, 0.625, 0.75, 0.375, 0.75, 0.375, 0.75, 0.625, 0.75, 0.625, 1.0, 0.375, 1.0, 0.625, 0.0, 0.875, 0.0, 0.75, 0.3125, 0.125, 0.0, 0.375, 0.0, 0.3125, 0.375, 0.375, 0.0, 0.625, 0.0, 0.75, 0.3125, 0.3125, 0.375, 0.3125, 0.375, 0.75, 0.3125, 0.625, 0.75, 0.375, 0.75, 0.375, 0.75, 0.625, 0.75, 0.625, 1.0, 0.375, 1.0, 0.625, 0.0, 0.875, 0.0, 0.75, 0.3125, 0.125, 0.0, 0.375, 0.0, 0.3125, 0.375, 0.375, 0.0, 0.625, 0.0, 0.75, 0.3125, 0.3125, 0.375, 0.3125, 0.375, 0.75, 0.3125, 0.625, 0.75, 0.375, 0.75, 0.375, 0.75, 0.625, 0.75, 0.625, 1.0, 0.375, 1.0, 0.625, 0.0, 0.875, 0.0, 0.75, 0.3125, 0.125, 0.0, 0.375, 0.0, 0.3125, 0.375, 0.375, 0.0, 0.3125, 0.375, 0.75, 0.3125, 0.625, 0.0, 0.3125, 0.375, 0.375, 0.75, 0.625, 0.75, 0.75, 0.3125, 0.375, 0.75, 0.375, 1.0, 0.625, 1.0, 0.625, 0.75, 0.625, 0.0, 0.75, 0.3125, 0.875, 0.0, 0.125, 0.0, 0.3125, 0.375, 0.375, 0.0, 0.375, 0.0, 0.625, 0.0, 0.75, 0.3125, 0.3125, 0.375, 0.3125, 0.375, 0.75, 0.3125, 0.625, 0.75, 0.375, 0.75, 0.375, 0.75, 0.625, 0.75, 0.625, 1.0, 0.375, 1.0, 0.625, 0.0, 0.875, 0.0, 0.75, 0.3125, 0.125, 0.0, 0.375, 0.0, 0.3125, 0.375, 0.375, 0.0, 0.625, 0.0, 0.75, 0.3125, 0.3125, 0.375, 0.3125, 0.375, 0.75, 0.3125, 0.625, 0.75, 0.375, 0.75, 0.375, 0.75, 0.625, 0.75, 0.625, 1.0, 0.375, 1.0, 0.625, 0.0, 0.875, 0.0, 0.75, 0.3125, 0.125, 0.0, 0.375, 0.0, 0.3125, 0.375, 0.375, 0.0, 0.3125, 0.375, 0.75, 0.3125, 0.625, 0.0, 0.3125, 0.375, 0.375, 0.75, 0.625, 0.75, 0.75, 0.3125, 0.375, 0.75, 0.375, 1.0, 0.625, 1.0, 0.625, 0.75, 0.625, 0.0, 0.75, 0.3125, 0.875, 0.0, 0.125, 0.0, 0.3125, 0.375, 0.375, 0.0, 0.375, 0.0, 0.625, 0.0, 0.75, 0.3125, 0.3125, 0.375, 0.3125, 0.375, 0.75, 0.3125, 0.625, 0.75, 0.375, 0.75, 0.375, 0.75, 0.625, 0.75, 0.625, 1.0, 0.375, 1.0, 0.625, 0.0, 0.875, 0.0, 0.75, 0.3125, 0.125, 0.0, 0.375, 0.0, 0.3125, 0.375, 0.375, 0.0, 0.3125, 0.375, 0.75, 0.3125, 0.625, 0.0, 0.3125, 0.375, 0.375, 0.75, 0.625, 0.75, 0.75, 0.3125, 0.375, 0.75, 0.375, 1.0, 0.625, 1.0, 0.625, 0.75, 0.625, 0.0, 0.75, 0.3125, 0.875, 0.0, 0.125, 0.0, 0.3125, 0.375, 0.375, 0.0, 0.375, 0.0, 0.625, 0.0, 0.75, 0.3125, 0.3125, 0.375, 0.3125, 0.375, 0.75, 0.3125, 0.625, 0.75, 0.375, 0.75, 0.375, 0.75, 0.625, 0.75, 0.625, 1.0, 0.375, 1.0, 0.625, 0.0, 0.875, 0.0, 0.75, 0.3125, 0.125, 0.0, 0.375, 0.0, 0.3125, 0.375, 0.375, 0.0, 0.625, 0.0, 0.75, 0.3125, 0.3125, 0.375, 0.3125, 0.375, 0.75, 0.3125, 0.625, 0.75, 0.375, 0.75, 0.375, 0.75, 0.625, 0.75, 0.625, 1.0, 0.375, 1.0, 0.625, 0.0, 0.875, 0.0, 0.75, 0.3125, 0.125, 0.0, 0.375, 0.0, 0.3125, 0.375, 0.375, 0.0, 0.3125, 0.375, 0.75, 0.3125, 0.625, 0.0, 0.3125, 0.375, 0.375, 0.75, 0.625, 0.75, 0.75, 0.3125, 0.375, 0.75, 0.375, 1.0, 0.625, 1.0, 0.625, 0.75, 0.625, 0.0, 0.75, 0.3125, 0.875, 0.0, 0.125, 0.0, 0.3125, 0.375, 0.375, 0.0, 0.375, 0.0, 0.3125, 0.375, 0.75, 0.3125, 0.625, 0.0, 0.3125, 0.375, 0.375, 0.75, 0.625, 0.75, 0.75, 0.3125, 0.375, 0.75, 0.375, 1.0, 0.625, 1.0, 0.625, 0.75, 0.625, 0.0, 0.75, 0.3125, 0.875, 0.0, 0.125, 0.0, 0.3125, 0.375, 0.375, 0.0, 0.375, 0.0, 0.3125, 0.375, 0.75, 0.3125, 0.625, 0.0, 0.3125, 0.375, 0.375, 0.75, 0.625, 0.75, 0.75, 0.3125, 0.375, 0.75, 0.375, 1.0, 0.625, 1.0, 0.625, 0.75, 0.625, 0.0, 0.75, 0.3125, 0.875, 0.0, 0.125, 0.0, 0.3125, 0.375, 0.375, 0.0, 0.375, 0.0, 0.625, 0.0, 0.75, 0.3125, 0.3125, 0.375, 0.3125, 0.375, 0.75, 0.3125, 0.625, 0.75, 0.375, 0.75, 0.375, 0.75, 0.625, 0.75, 0.625, 1.0, 0.375, 1.0, 0.625, 0.0, 0.875, 0.0, 0.75, 0.3125, 0.125, 0.0, 0.375, 0.0, 0.3125, 0.375, 0.375, 0.0, 0.3125, 0.375, 0.75, 0.3125, 0.625, 0.0, 0.3125, 0.375, 0.375, 0.75, 0.625, 0.75, 0.75, 0.3125, 0.375, 0.75, 0.375, 1.0, 0.625, 1.0, 0.625, 0.75, 0.625, 0.0, 0.75, 0.3125, 0.875, 0.0, 0.125, 0.0, 0.3125, 0.375, 0.375, 0.0, 0.375, 0.0, 0.3125, 0.375, 0.75, 0.3125, 0.625, 0.0, 0.3125, 0.375, 0.375, 0.75, 0.625, 0.75, 0.75, 0.3125, 0.375, 0.75, 0.375, 1.0, 0.625, 1.0, 0.625, 0.75, 0.625, 0.0, 0.75, 0.3125, 0.875, 0.0, 0.125, 0.0, 0.3125, 0.375, 0.375, 0.0, 0.375, 0.0, 0.3125, 0.375, 0.75, 0.3125, 0.625, 0.0, 0.3125, 0.375, 0.375, 0.75, 0.625, 0.75, 0.75, 0.3125, 0.375, 0.75, 0.375, 1.0, 0.625, 1.0, 0.625, 0.75, 0.625, 0.0, 0.75, 0.3125, 0.875, 0.0, 0.125, 0.0, 0.3125, 0.375, 0.375, 0.0, 0.375, 0.0, 0.3125, 0.375, 0.75, 0.3125, 0.625, 0.0, 0.3125, 0.375, 0.375, 0.75, 0.625, 0.75, 0.75, 0.3125, 0.375, 0.75, 0.375, 1.0, 0.625, 1.0, 0.625, 0.75, 0.625, 0.0, 0.75, 0.3125, 0.875, 0.0, 0.125, 0.0, 0.3125, 0.375, 0.375, 0.0, 0.375, 0.0, 0.625, 0.0, 0.75, 0.3125, 0.3125, 0.375, 0.3125, 0.375, 0.75, 0.3125, 0.625, 0.75, 0.375, 0.75, 0.375, 0.75, 0.625, 0.75, 0.625, 1.0, 0.375, 1.0, 0.625, 0.0, 0.875, 0.0, 0.75, 0.3125, 0.125, 0.0, 0.375, 0.0, 0.3125, 0.375, 0.375, 0.0, 0.625, 0.0, 0.75, 0.3125, 0.3125, 0.375, 0.3125, 0.375, 0.75, 0.3125, 0.625, 0.75, 0.375, 0.75, 0.375, 0.75, 0.625, 0.75, 0.625, 1.0, 0.375, 1.0, 0.625, 0.0, 0.875, 0.0, 0.75, 0.3125, 0.125, 0.0, 0.375, 0.0, 0.3125, 0.375, 0.375, 0.0, 0.625, 0.0, 0.75, 0.3125, 0.3125, 0.375, 0.3125, 0.375, 0.75, 0.3125, 0.625, 0.75, 0.375, 0.75, 0.375, 0.75, 0.625, 0.75, 0.625, 1.0, 0.375, 1.0, 0.625, 0.0, 0.875, 0.0, 0.75, 0.3125, 0.125, 0.0, 0.375, 0.0, 0.3125, 0.375, 0.375, 0.0, 0.625, 0.0, 0.75, 0.3125, 0.3125, 0.375, 0.3125, 0.375, 0.75, 0.3125, 0.625, 0.75, 0.375, 0.75, 0.375, 0.75, 0.625, 0.75, 0.625, 1.0, 0.375, 1.0, 0.625, 0.0, 0.875, 0.0, 0.75, 0.3125, 0.125, 0.0, 0.375, 0.0, 0.3125, 0.375])
me_untitled.materials.append(mat_material)
me_untitled.use_remesh_preserve_volume = False
me_untitled.use_remesh_preserve_attributes = False
me_untitled.use_mirror_vertex_groups = False
me_untitled.update()
me_untitled.normals_split_custom_set([tuple(v) for v in zip(*[iter([0.4402, -0.1196, -0.8899, 0.4402, -0.1196, -0.8899, 0.4402, -0.1196, -0.8899, 0.4402, -0.1196, -0.8899, -0.2203, 0.866, 0.4489, -0.2203, 0.866, 0.4489, -0.2203, 0.866, 0.4489, -0.2203, 0.866, 0.4489, -0.2459, -0.8345, 0.4931, -0.2459, -0.8345, 0.4931, -0.2459, -0.8345, 0.4931, -0.2459, -0.8345, 0.4931, -0.8944, -2.98e-06, -0.4472, -0.8944, -2.98e-06, -0.4472, -0.8944, -2.98e-06, -0.4472, 0.8944, 1.49e-06, 0.4472, 0.8944, 1.49e-06, 0.4472, 0.8944, 1.49e-06, 0.4472, -0.8345, 0.2471, 0.4925, -0.8345, 0.2471, 0.4925, -0.8345, 0.2471, 0.4925, -0.8345, 0.2471, 0.4925, 0.05991, -0.45, -0.891, 0.05991, -0.45, -0.891, 0.05991, -0.45, -0.891, 0.05991, -0.45, -0.891, 0.866, 0.2268, 0.4456, 0.866, 0.2268, 0.4456, 0.866, 0.2268, 0.4456, 0.866, 0.2268, 0.4456, -9.983e-07, 0.8944, -0.4472, -9.983e-07, 0.8944, -0.4472, -9.983e-07, 0.8944, -0.4472, 1.49e-06, -0.8944, 0.4472, 1.49e-06, -0.8944, 0.4472, 1.49e-06, -0.8944, 0.4472, -0.2227, 0.2245, 0.9487, -0.2227, 0.2245, 0.9487, -0.2227, 0.2245, 0.9487, -0.2227, 0.2245, 0.9487, 0.6717, -0.6699, -0.3162, 0.6717, -0.6699, -0.3162, 0.6717, -0.6699, -0.3162, 0.6717, -0.6699, -0.3162, -0.502, 0.498, -0.7071, -0.502, 0.498, -0.7071, -0.502, 0.498, -0.7071, -0.502, 0.498, -0.7071, -0.7071, -0.7071, 0.0, -0.7071, -0.7071, 0.0, -0.7071, -0.7071, 0.0, 0.7071, 0.7071, -2.98e-06, 0.7071, 0.7071, -2.98e-06, 0.7071, 0.7071, -2.98e-06, 0.7191, 0.4576, -0.523, 0.7191, 0.4576, -0.523, 0.7191, 0.4576, -0.523, 0.7191, 0.4576, -0.523, -0.3112, 0.1574, 0.9372, -0.3112, 0.1574, 0.9372, -0.3112, 0.1574, 0.9372, -0.3112, 0.1574, 0.9372, -0.4636, -0.7211, -0.5149, -0.4636, -0.7211, -0.5149, -0.4636, -0.7211, -0.5149, -0.4636, -0.7211, -0.5149, -0.7813, 0.6232, 0.03461, -0.7813, 0.6232, 0.03461, -0.7813, 0.6232, 0.03461, 0.7813, -0.6232, -0.03461, 0.7813, -0.6232, -0.03461, 0.7813, -0.6232, -0.03461, 0.4472, -0.004726, -0.8944, 0.4472, -0.004726, -0.8944, 0.4472, -0.004726, -0.8944, 0.4472, -0.004726, -0.8944, 0.4472, 0.004188, 0.8944, 0.4472, 0.004188, 0.8944, 0.4472, 0.004188, 0.8944, 0.4472, 0.004188, 0.8944, -1.0, 0.0006011, 0.0, -1.0, 0.0006011, 0.0, -1.0, 0.0006011, 0.0, -1.0, 0.0006011, 0.0, 0.0, -1.0, 0.0, 0.0, -1.0, 0.0, 0.0, -1.0, 0.0, 0.0, 1.0, 0.0, 0.0, 1.0, 0.0, 0.0, 1.0, 0.0, -0.4472, -0.004726, -0.8944, -0.4472, -0.004726, -0.8944, -0.4472, -0.004726, -0.8944, -0.4472, -0.004726, -0.8944, -0.4472, 0.004188, 0.8944, -0.4472, 0.004188, 0.8944, -0.4472, 0.004188, 0.8944, -0.4472, 0.004188, 0.8944, 1.0, 0.0006013, 0.0, 1.0, 0.0006013, 0.0, 1.0, 0.0006013, 0.0, 1.0, 0.0006013, 0.0, 0.0, -1.0, 0.0, 0.0, -1.0, 0.0, 0.0, -1.0, 0.0, 0.0, 1.0, 0.0, 0.0, 1.0, 0.0, 0.0, 1.0, 0.0, 0.001373, 0.4472, -0.8944, 0.001373, 0.4472, -0.8944, 0.001373, 0.4472, -0.8944, 0.001373, 0.4472, -0.8944, -0.002092, 0.4472, 0.8944, -0.002092, 0.4472, 0.8944, -0.002092, 0.4472, 0.8944, -0.002092, 0.4472, 0.8944, 0.0008043, -1.0, 0.0, 0.0008043, -1.0, 0.0, 0.0008043, -1.0, 0.0, 0.0008043, -1.0, 0.0, -1.0, 1.49e-06, 0.0, -1.0, 1.49e-06, 0.0, -1.0, 1.49e-06, 0.0, 1.0, -2.98e-06, 0.0, 1.0, -2.98e-06, 0.0, 1.0, -2.98e-06, 0.0, 0.001373, -0.4472, -0.8944, 0.001373, -0.4472, -0.8944, 0.001373, -0.4472, -0.8944, 0.001373, -0.4472, -0.8944, -0.002092, -0.4472, 0.8944, -0.002092, -0.4472, 0.8944, -0.002092, -0.4472, 0.8944, -0.002092, -0.4472, 0.8944, 0.0008041, 1.0, 0.0, 0.0008041, 1.0, 0.0, 0.0008041, 1.0, 0.0, 0.0008041, 1.0, 0.0, -1.0, 0.0, 0.0, -1.0, 0.0, 0.0, -1.0, 0.0, 0.0, 1.0, -2.98e-06, 0.0, 1.0, -2.98e-06, 0.0, 1.0, -2.98e-06, 0.0, 0.3162, 0.9487, -0.0002384, 0.3162, 0.9487, -0.0002384, 0.3162, 0.9487, -0.0002384, 0.3162, 0.9487, -0.0002384, -0.9486, -0.3162, 0.008728, -0.9486, -0.3162, 0.008728, -0.9486, -0.3162, 0.008728, -0.9486, -0.3162, 0.008728, 0.7071, -0.7071, -0.009492, 0.7071, -0.7071, -0.009492, 0.7071, -0.7071, -0.009492, 0.7071, -0.7071, -0.009492, 2.328e-08, -5.268e-08, -1.0, 2.328e-08, -5.268e-08, -1.0, 2.328e-08, -5.268e-08, -1.0, -4.47e-06, 0.0, 1.0, -4.47e-06, 0.0, 1.0, -4.47e-06, 0.0, 1.0, 0.2227, 0.2245, 0.9487, 0.2227, 0.2245, 0.9487, 0.2227, 0.2245, 0.9487, 0.2227, 0.2245, 0.9487, -0.6717, -0.6699, -0.3162, -0.6717, -0.6699, -0.3162, -0.6717, -0.6699, -0.3162, -0.6717, -0.6699, -0.3162, 0.502, 0.498, -0.7071, 0.502, 0.498, -0.7071, 0.502, 0.498, -0.7071, 0.502, 0.498, -0.7071, 0.7071, -0.7071, 0.0, 0.7071, -0.7071, 0.0, 0.7071, -0.7071, 0.0, -0.7071, 0.7071, -2.98e-06, -0.7071, 0.7071, -2.98e-06, -0.7071, 0.7071, -2.98e-06, -0.2227, 0.2245, 0.9487, -0.2227, 0.2245, 0.9487, -0.2227, 0.2245, 0.9487, -0.2227, 0.2245, 0.9487, 0.6717, -0.6699, -0.3162, 0.6717, -0.6699, -0.3162, 0.6717, -0.6699, -0.3162, 0.6717, -0.6699, -0.3162, -0.502, 0.498, -0.7071, -0.502, 0.498, -0.7071, -0.502, 0.498, -0.7071, -0.502, 0.498, -0.7071, -0.7071, -0.7071, 0.0, -0.7071, -0.7071, 0.0, -0.7071, -0.7071, 0.0, 0.7071, 0.7071, 0.0, 0.7071, 0.7071, 0.0, 0.7071, 0.7071, 0.0, -0.4472, -0.004726, -0.8944, -0.4472, -0.004726, -0.8944, -0.4472, -0.004726, -0.8944, -0.4472, -0.004726, -0.8944, -0.4472, 0.004188, 0.8944, -0.4472, 0.004188, 0.8944, -0.4472, 0.004188, 0.8944, -0.4472, 0.004188, 0.8944, 1.0, 0.0006013, 0.0, 1.0, 0.0006013, 0.0, 1.0, 0.0006013, 0.0, 1.0, 0.0006013, 0.0, 0.0, -1.0, 0.0, 0.0, -1.0, 0.0, 0.0, -1.0, 0.0, 0.0, 1.0, 0.0, 0.0, 1.0, 0.0, 0.0, 1.0, 0.0, 0.4472, -0.004726, -0.8944, 0.4472, -0.004726, -0.8944, 0.4472, -0.004726, -0.8944, 0.4472, -0.004726, -0.8944, 0.4472, 0.004188, 0.8944, 0.4472, 0.004188, 0.8944, 0.4472, 0.004188, 0.8944, 0.4472, 0.004188, 0.8944, -1.0, 0.0006011, 0.0, -1.0, 0.0006011, 0.0, -1.0, 0.0006011, 0.0, -1.0, 0.0006011, 0.0, 0.0, -1.0, 0.0, 0.0, -1.0, 0.0, 0.0, -1.0, 0.0, 0.0, 1.0, 0.0, 0.0, 1.0, 0.0, 0.0, 1.0, 0.0, 0.2227, 0.2245, 0.9487, 0.2227, 0.2245, 0.9487, 0.2227, 0.2245, 0.9487, 0.2227, 0.2245, 0.9487, -0.6717, -0.6699, -0.3162, -0.6717, -0.6699, -0.3162, -0.6717, -0.6699, -0.3162, -0.6717, -0.6699, -0.3162, 0.502, 0.498, -0.7071, 0.502, 0.498, -0.7071, 0.502, 0.498, -0.7071, 0.502, 0.498, -0.7071, 0.7071, -0.7071, -1.49e-06, 0.7071, -0.7071, -1.49e-06, 0.7071, -0.7071, -1.49e-06, -0.7071, 0.7071, -2.98e-06, -0.7071, 0.7071, -2.98e-06, -0.7071, 0.7071, -2.98e-06, 0.001373, -0.4472, -0.8944, 0.001373, -0.4472, -0.8944, 0.001373, -0.4472, -0.8944, 0.001373, -0.4472, -0.8944, -0.002092, -0.4472, 0.8944, -0.002092, -0.4472, 0.8944, -0.002092, -0.4472, 0.8944, -0.002092, -0.4472, 0.8944, 0.0008042, 1.0, 0.0, 0.0008042, 1.0, 0.0, 0.0008042, 1.0, 0.0, 0.0008042, 1.0, 0.0, -1.0, 0.0, 0.0, -1.0, 0.0, 0.0, -1.0, 0.0, 0.0, 1.0, 0.0, 0.0, 1.0, 0.0, 0.0, 1.0, 0.0, 0.0, 0.001373, 0.4472, -0.8944, 0.001373, 0.4472, -0.8944, 0.001373, 0.4472, -0.8944, 0.001373, 0.4472, -0.8944, -0.002092, 0.4472, 0.8944, -0.002092, 0.4472, 0.8944, -0.002092, 0.4472, 0.8944, -0.002092, 0.4472, 0.8944, 0.0008043, -1.0, 0.0, 0.0008043, -1.0, 0.0, 0.0008043, -1.0, 0.0, 0.0008043, -1.0, 0.0, -1.0, 0.0, 0.0, -1.0, 0.0, 0.0, -1.0, 0.0, 0.0, 1.0, 0.0, 0.0, 1.0, 0.0, 0.0, 1.0, 0.0, 0.0, 0.4472, 0.8944, -0.009377, 0.4472, 0.8944, -0.009377, 0.4472, 0.8944, -0.009377, 0.4472, 0.8944, -0.009377, 0.4472, -0.8944, 0.00831, 0.4472, -0.8944, 0.00831, 0.4472, -0.8944, 0.00831, 0.4472, -0.8944, 0.00831, -1.0, 0.0, 0.001193, -1.0, 0.0, 0.001193, -1.0, 0.0, 0.001193, -1.0, 0.0, 0.001193, 0.0, 0.0, -1.0, 0.0, 0.0, -1.0, 0.0, 0.0, -1.0, -5.821e-09, 4.191e-08, 1.0, -5.821e-09, 4.191e-08, 1.0, -5.821e-09, 4.191e-08, 1.0, 0.4472, 0.8944, -0.009377, 0.4472, 0.8944, -0.009377, 0.4472, 0.8944, -0.009377, 0.4472, 0.8944, -0.009377, 0.4472, -0.8944, 0.00831, 0.4472, -0.8944, 0.00831, 0.4472, -0.8944, 0.00831, 0.4472, -0.8944, 0.00831, -1.0, 0.0, 0.001193, -1.0, 0.0, 0.001193, -1.0, 0.0, 0.001193, -1.0, 0.0, 0.001193, 0.0, 0.0, -1.0, 0.0, 0.0, -1.0, 0.0, 0.0, -1.0, -5.821e-09, 4.191e-08, 1.0, -5.821e-09, 4.191e-08, 1.0, -5.821e-09, 4.191e-08, 1.0, 0.4472, 0.8944, -0.009377, 0.4472, 0.8944, -0.009377, 0.4472, 0.8944, -0.009377, 0.4472, 0.8944, -0.009377, 0.4472, -0.8944, 0.00831, 0.4472, -0.8944, 0.00831, 0.4472, -0.8944, 0.00831, 0.4472, -0.8944, 0.00831, -1.0, 0.0, 0.001193, -1.0, 0.0, 0.001193, -1.0, 0.0, 0.001193, -1.0, 0.0, 0.001193, 0.0, 0.0, -1.0, 0.0, 0.0, -1.0, 0.0, 0.0, -1.0, -5.821e-09, 4.191e-08, 1.0, -5.821e-09, 4.191e-08, 1.0, -5.821e-09, 4.191e-08, 1.0, 0.4472, 0.8944, -0.009377, 0.4472, 0.8944, -0.009377, 0.4472, 0.8944, -0.009377, 0.4472, 0.8944, -0.009377, 0.4472, -0.8944, 0.00831, 0.4472, -0.8944, 0.00831, 0.4472, -0.8944, 0.00831, 0.4472, -0.8944, 0.00831, -1.0, 0.0, 0.001193, -1.0, 0.0, 0.001193, -1.0, 0.0, 0.001193, -1.0, 0.0, 0.001193, 0.0, 0.0, -1.0, 0.0, 0.0, -1.0, 0.0, 0.0, -1.0, -1.164e-08, 4.191e-08, 1.0, -1.164e-08, 4.191e-08, 1.0, -1.164e-08, 4.191e-08, 1.0, 0.4402, -0.1196, -0.8899, 0.4402, -0.1196, -0.8899, 0.4402, -0.1196, -0.8899, 0.4402, -0.1196, -0.8899, -0.2203, 0.866, 0.4489, -0.2203, 0.866, 0.4489, -0.2203, 0.866, 0.4489, -0.2203, 0.866, 0.4489, -0.2459, -0.8345, 0.4931, -0.2459, -0.8345, 0.4931, -0.2459, -0.8345, 0.4931, -0.2459, -0.8345, 0.4931, -0.8944, -2.98e-06, -0.4472, -0.8944, -2.98e-06, -0.4472, -0.8944, -2.98e-06, -0.4472, 0.8944, 3.353e-06, 0.4472, 0.8944, 3.353e-06, 0.4472, 0.8944, 3.353e-06, 0.4472, -0.8345, 0.2471, 0.4925, -0.8345, 0.2471, 0.4925, -0.8345, 0.2471, 0.4925, -0.8345, 0.2471, 0.4925, 0.05991, -0.45, -0.891, 0.05991, -0.45, -0.891, 0.05991, -0.45, -0.891, 0.05991, -0.45, -0.891, 0.866, 0.2268, 0.4456, 0.866, 0.2268, 0.4456, 0.866, 0.2268, 0.4456, 0.866, 0.2268, 0.4456, 2.794e-07, 0.8944, -0.4472, 2.794e-07, 0.8944, -0.4472, 2.794e-07, 0.8944, -0.4472, 1.001e-06, -0.8944, 0.4472, 1.001e-06, -0.8944, 0.4472, 1.001e-06, -0.8944, 0.4472, -0.8345, 0.2471, 0.4925, -0.8345, 0.2471, 0.4925, -0.8345, 0.2471, 0.4925, -0.8345, 0.2471, 0.4925, 0.0599, -0.45, -0.891, 0.0599, -0.45, -0.891, 0.0599, -0.45, -0.891, 0.0599, -0.45, -0.891, 0.866, 0.2268, 0.4456, 0.866, 0.2268, 0.4456, 0.866, 0.2268, 0.4456, 0.866, 0.2268, 0.4456, 2.794e-07, 0.8944, -0.4472, 2.794e-07, 0.8944, -0.4472, 2.794e-07, 0.8944, -0.4472, 1.001e-06, -0.8944, 0.4472, 1.001e-06, -0.8944, 0.4472, 1.001e-06, -0.8944, 0.4472, 0.4402, -0.1196, -0.8899, 0.4402, -0.1196, -0.8899, 0.4402, -0.1196, -0.8899, 0.4402, -0.1196, -0.8899, -0.2203, 0.866, 0.4489, -0.2203, 0.866, 0.4489, -0.2203, 0.866, 0.4489, -0.2203, 0.866, 0.4489, -0.2459, -0.8345, 0.4931, -0.2459, -0.8345, 0.4931, -0.2459, -0.8345, 0.4931, -0.2459, -0.8345, 0.4931, -0.8944, -2.98e-06, -0.4472, -0.8944, -2.98e-06, -0.4472, -0.8944, -2.98e-06, -0.4472, 0.8944, -7.451e-07, 0.4472, 0.8944, -7.451e-07, 0.4472, 0.8944, -7.451e-07, 0.4472])] * 3)])

# ---- objects
ob_cube = bpy.data.objects.new('Cube', me_untitled_001)
ob_collision = bpy.data.objects.new('Collision', me_untitled_002)
ob_mountpoint = bpy.data.objects.new('MountPoint', me_mountpoint)
ob_mirrorfrontback = bpy.data.objects.new('MirrorFrontBack', None)
ob_cube_003 = bpy.data.objects.new('Cube.003', me_untitled_001)
ob_mirrortopbottom = bpy.data.objects.new('MirrorTopBottom', None)
ob_cube_002 = bpy.data.objects.new('Cube.002', me_untitled_001)
ob_mirrorleftright = bpy.data.objects.new('MirrorLeftRight', None)
ob_cube_001 = bpy.data.objects.new('Cube.001', me_untitled_001)
ob_construction_model = bpy.data.objects.new('Construction_Model', me_untitled)

# ---- transforms, parenting, visibility, modifiers, constraints
ob_cube.location = (0.0, 0.0, 0.0)
ob_cube.color = (0.8, 0.8, 0.8, 1.0)
ob_cube.lineart.crease_threshold = 0.0
ob_collision.location = (0.0, 0.0, 0.0)
ob_collision.color = (0.8, 0.8, 0.8, 1.0)
ob_collision.lineart.crease_threshold = 0.0
ob_mountpoint.location = (0.0, 0.0, 0.0)
ob_mountpoint.lock_location = (True, True, True)
ob_mountpoint.lock_rotation = (True, True, True)
ob_mountpoint.lock_scale = (True, True, True)
ob_mountpoint.lineart.crease_threshold = 0.0
ob_mirrorfrontback.location = (0.0, 5.0, 0.0)
ob_mirrorfrontback.rotation_euler = (0.0, 0.0, 1.571)
ob_mirrorfrontback.empty_display_type = 'ARROWS'
ob_mirrorfrontback.empty_display_size = 2.5
ob_mirrorfrontback.empty_image_offset = (0.0, 0.0)
ob_mirrorfrontback.show_in_front = True
ob_mirrorfrontback.lineart.crease_threshold = 0.0
ob_cube_003.parent = ob_mirrorfrontback
ob_cube_003.location = (0.0, 0.0, 0.0)
ob_cube_003.color = (0.8, 0.8, 0.8, 1.0)
ob_cube_003.hide_select = True
ob_cube_003.lineart.crease_threshold = 0.0
ob_mirrortopbottom.location = (0.0, 0.0, 5.0)
ob_mirrortopbottom.rotation_euler = (3.142, 0.0, -1.571)
ob_mirrortopbottom.empty_display_type = 'ARROWS'
ob_mirrortopbottom.empty_display_size = 2.5
ob_mirrortopbottom.empty_image_offset = (0.0, 0.0)
ob_mirrortopbottom.show_in_front = True
ob_mirrortopbottom.lineart.crease_threshold = 0.0
ob_cube_002.parent = ob_mirrortopbottom
ob_cube_002.location = (0.0, 0.0, 0.0)
ob_cube_002.color = (0.8, 0.8, 0.8, 1.0)
ob_cube_002.hide_select = True
ob_cube_002.lineart.crease_threshold = 0.0
ob_mirrorleftright.location = (-5.0, 0.0, 0.0)
ob_mirrorleftright.rotation_euler = (0.0, 0.0, -1.571)
ob_mirrorleftright.empty_display_type = 'ARROWS'
ob_mirrorleftright.empty_display_size = 2.5
ob_mirrorleftright.empty_image_offset = (0.0, 0.0)
ob_mirrorleftright.show_in_front = True
ob_mirrorleftright.lineart.crease_threshold = 0.0
ob_cube_001.parent = ob_mirrorleftright
ob_cube_001.location = (0.0, 0.0, 0.0)
ob_cube_001.color = (0.8, 0.8, 0.8, 1.0)
ob_cube_001.hide_select = True
ob_cube_001.lineart.crease_threshold = 0.0
ob_construction_model.location = (0.0, 0.0, 0.0)
ob_construction_model.color = (0.8, 0.8, 0.8, 1.0)
ob_construction_model.lineart.crease_threshold = 0.0

# ---- collection membership
col_collection_1.objects.link(ob_cube)
col_collection_2.objects.link(ob_collision)
col_collection_3.objects.link(ob_mountpoint)
col_collection_4.objects.link(ob_mirrorfrontback)
col_collection_4.objects.link(ob_cube_003)
col_collection_4.objects.link(ob_mirrortopbottom)
col_collection_4.objects.link(ob_cube_002)
col_collection_4.objects.link(ob_mirrorleftright)
col_collection_4.objects.link(ob_cube_001)
col_collection_11.objects.link(ob_construction_model)

# ---- scene / render settings (as saved in the file)
scene.frame_start = 1; scene.frame_end = 250; scene.frame_set(1)
scene.render.engine = 'CYCLES'
scene.render.image_settings.color_depth = '16'
scene.render.resolution_x = 128
scene.render.resolution_y = 128
scene.render.fps = 30
scene.render.dither_intensity = 0.0
scene.cycles.use_denoising = False
scene.cycles.samples = 128
scene.cycles.sampling_pattern = 'TABULATED_SOBOL'
scene.cycles.use_adaptive_sampling = False
scene.cycles.use_light_tree = False
scene.cycles.blur_glossy = 0.0
scene.cycles.sample_clamp_indirect = 0.0
scene.view_settings.view_transform = 'Standard'
bpy.context.view_layer.update()

# ---- added for rendering (the .blend has no active camera and no usable light): camera, sun
cam_auto = bpy.data.cameras.new('AutoCamera')
cam_auto.lens = 50.0
cam_auto.sensor_width = 36.0
cam_auto.clip_end = 1000.0
ob_auto_camera = bpy.data.objects.new('AutoCamera', cam_auto)
scene.collection.objects.link(ob_auto_camera)
ob_auto_camera.location = (4.11267, -4.92655, 3.27817)
ob_auto_camera.rotation_euler = (1.09748, -7.21219e-08, 0.694738)
scene.camera = ob_auto_camera
light_auto_sun = bpy.data.lights.new('AutoSun', 'SUN')
light_auto_sun.energy = 3.0
light_auto_sun.angle = 0.0523599
ob_auto_sun = bpy.data.objects.new('AutoSun', light_auto_sun)
scene.collection.objects.link(ob_auto_sun)
ob_auto_sun.rotation_euler = (0.872665, 0.174533, 0.523599)
bpy.context.view_layer.update()
